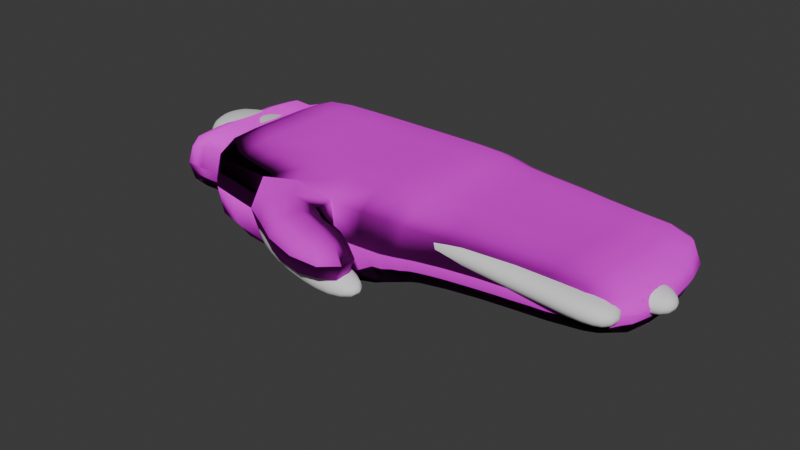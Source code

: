 # Source: hand.blend  (saved by Blender 4.4.32; exported with 4.5.12 LTS)
import bpy
from mathutils import Matrix  # noqa: F401  (used for matrix-valued properties, if any)

bpy.ops.wm.read_factory_settings(use_empty=True)
scene = bpy.context.scene
scene.name = 'Scene'

# ---- collections
col_collection = bpy.data.collections.new('Collection'); scene.collection.children.link(col_collection)

# ---- images (referenced by path relative to the original .blend; pixels are not part of the script)
import os
ASSET_DIR = os.environ.get("B2B_ASSET_DIR", "")  # directory of the original .blend (textures are referenced by path, not embedded)
HERE = os.path.dirname(os.path.abspath(__file__))  # packed textures are extracted next to this script under _unpacked/

def load_image(name, relpath, width, height, colorspace="sRGB"):
    """Load a texture the original file referenced (path relative to the .blend, or extracted next to this script)."""
    p = next((c for c in (os.path.join(HERE, relpath), os.path.join(ASSET_DIR, relpath)) if relpath and os.path.exists(c)), "")
    if p:
        img = bpy.data.images.load(p, check_existing=True)
        img.name = name
    else:  # same state as the original file: an image datablock whose file is absent (Cycles renders it pink)
        img = bpy.data.images.new(name, width, height)
        img.source = "FILE"
        img.filepath = "//" + (relpath or name)
    img.colorspace_settings.name = colorspace
    return img
img_test = load_image('Test', 'hand.png', 1024, 1024, 'sRGB')
img_hand_normal_png = load_image('hand_normal.png', 'hand_normal.png', 1024, 1024, 'sRGB')

# ---- materials (node trees are filled in below, after node groups)
mat_material = bpy.data.materials.new('Material')
mat_material_001 = bpy.data.materials.new('Material.001')

# ---- material node trees
mat_material.use_nodes = True; mat_material.node_tree.nodes.clear()
_N = mat_material.node_tree.nodes; _L = mat_material.node_tree.links
n0 = _N.new('ShaderNodeBsdfPrincipled'); n0.name = 'Principled BSDF'; n0.location = (10, 300)
n0.inputs[2].default_value = 0.9
n0.inputs[13].default_value = 0.05
n1 = _N.new('ShaderNodeOutputMaterial'); n1.name = 'Material Output'; n1.location = (300, 300)
n2 = _N.new('ShaderNodeTexImage'); n2.name = 'Image Texture'; n2.location = (-280, 275)
n2.image = img_test
n3 = _N.new('ShaderNodeTexImage'); n3.name = 'Image Texture.001'; n3.location = (-568, -45)
n3.image = img_hand_normal_png
n4 = _N.new('ShaderNodeNormalMap'); n4.name = 'Normal Map'; n4.location = (-202, -35)
_L.new(n0.outputs[0], n1.inputs[0])
_L.new(n2.outputs[0], n0.inputs[0])
_L.new(n3.outputs[0], n4.inputs[1])
_L.new(n4.outputs[0], n0.inputs[5])
n1.is_active_output = True
mat_material_001.use_nodes = True; mat_material_001.node_tree.nodes.clear()
_N = mat_material_001.node_tree.nodes; _L = mat_material_001.node_tree.links
n0 = _N.new('ShaderNodeBsdfPrincipled'); n0.name = 'Principled BSDF'; n0.location = (-5, 314)
n0.inputs[2].default_value = 0.6
n1 = _N.new('ShaderNodeOutputMaterial'); n1.name = 'Material Output'; n1.location = (285, 314)
n2 = _N.new('ShaderNodeTexImage'); n2.name = 'Image Texture'; n2.location = (-295, 289)
n2.image = img_test
n3 = _N.new('ShaderNodeTexImage'); n3.name = 'Image Texture.001'; n3.location = (-673, 91)
n3.image = img_hand_normal_png
n4 = _N.new('ShaderNodeNormalMap'); n4.name = 'Normal Map'; n4.location = (-397, -77)
n4.inputs[0].default_value = 0.8
_L.new(n0.outputs[0], n1.inputs[0])
_L.new(n2.outputs[0], n0.inputs[0])
_L.new(n3.outputs[0], n4.inputs[1])
_L.new(n4.outputs[0], n0.inputs[5])
n1.is_active_output = True

# ---- world
world_world = bpy.data.worlds.new('World'); scene.world = world_world
world_world.use_nodes = True; world_world.node_tree.nodes.clear()
_N = world_world.node_tree.nodes; _L = world_world.node_tree.links
n0 = _N.new('ShaderNodeOutputWorld'); n0.name = 'World Output'; n0.location = (300, 300)
n1 = _N.new('ShaderNodeBackground'); n1.name = 'Background'; n1.location = (10, 300)
n1.inputs[0].default_value = (0.05088, 0.05088, 0.05088, 1.0)
_L.new(n1.outputs[0], n0.inputs[0])
n0.is_active_output = True
world_world.color = (0.05088, 0.05088, 0.05088)
world_world.sun_shadow_jitter_overblur = 0.0

# ---- meshes
me_cube = bpy.data.meshes.new('Cube')
me_cube.from_pydata([(-1.0, -0.5913, -0.8182), (-1.0, -0.5913, 0.8182), (-1.0, 0.6187, -0.8439), (-1.0, 0.6187, 0.8439), (1.0, -1.0, -0.8441), (0.5221, -1.0, 0.8684), (1.035, 0.9294, -0.8441), (0.3433, 1.0, 0.8684), (0.3333, 1.0, -1.0), (-0.3333, 0.8588, -1.0), (-0.3333, 0.8588, 1.0), (-0.09109, 0.8358, 1.024), (-0.4216, -0.8764, -1.0), (0.3333, -1.0, -1.0), (0.156, -1.0, 1.18), (-0.477, -1.0, 1.329), (-1.0, -0.6627, 0.0), (-1.0, 0.6668, 0.0), (1.035, 0.9294, 0.0), (1.0, -1.0, 0.0), (0.0993, -1.0, -0.5013), (-0.4565, -1.0, -0.4512), (-0.3333, 0.8588, 0.0), (0.3333, 1.0, 0.0), (-1.0, 0.3152, -0.9219), (-1.0, 0.008803, -1.0), (-1.0, -0.2976, -0.9219), (-1.0, -0.2976, 0.9219), (-1.0, 0.008803, 1.0), (-1.0, 0.3152, 0.9219), (1.0, -0.4898, -0.8441), (1.0, 0.01017, -0.8441), (1.0, 0.5102, -0.8441), (0.3433, 0.5102, 0.8684), (0.3433, 0.01017, 0.8684), (0.413, -0.4815, 0.7905), (-0.01516, 0.433, 1.192), (0.06817, -0.00704, 1.122), (0.1249, -0.478, 1.069), (-0.3333, 0.5102, 1.0), (-0.3333, 0.01017, 1.0), (-0.3333, -0.4898, 1.0), (-0.3333, 0.5102, -1.0), (-0.3333, 0.01017, -1.0), (-0.3333, -0.4898, -1.0), (0.3333, 0.5102, -1.246), (0.3333, 0.01017, -1.246), (0.3333, -0.4898, -1.246), (1.0, 0.5102, 0.0), (1.0, 0.01017, 0.0), (1.0, -0.4898, 0.0), (-1.0, -0.3236, 0.0), (1.126, -0.471, -0.8122), (-1.0, 0.3412, 0.0), (1.133, -0.9684, -0.05231), (1.133, -0.9684, -0.7918), (1.133, -0.5214, -0.05231), (1.133, -0.5214, -0.7918), (0.3333, -1.177, 1.0), (-0.3333, -1.177, 1.161), (0.3333, -1.177, -0.3621), (-0.3333, -1.177, -0.1606), (0.3877, -1.225, 1.0), (0.02513, -1.526, 1.0), (0.3877, -1.225, -0.2231), (0.02513, -1.526, 0.0), (1.003, -1.429, 0.8184), (0.796, -1.834, 0.8421), (0.9972, -1.429, 0.06875), (0.8078, -1.834, 0.1579), (-1.473, 0.303, -0.6563), (-1.473, 0.008803, -0.8885), (-1.473, -0.2854, -0.6563), (-1.473, -0.2854, 0.6563), (-1.473, 0.008803, 0.8885), (-1.473, 0.303, 0.6563), (-1.473, -0.3895, 0.0), (-1.473, 0.008803, 0.0), (-1.473, 0.4071, 0.0), (1.126, -0.008695, -0.8122), (1.126, -0.008695, -0.03184), (1.126, -0.471, -0.03184), (1.08, 0.01327, -0.8388), (1.08, 0.5071, -0.8388), (1.08, 0.5071, -0.005233), (1.08, 0.01327, -0.005233), (1.096, 0.9063, -0.03598), (1.096, 0.9063, -0.8081), (1.064, 0.5228, -0.8081), (1.064, 0.5228, -0.03598), (1.565, -0.9769, 0.05873), (1.565, -0.9769, -0.6807), (1.565, -0.5299, 0.05873), (1.565, -0.5299, -0.6807), (1.632, -0.4795, -0.7012), (1.632, -0.01719, -0.7012), (1.632, -0.01719, 0.0792), (1.632, -0.4795, 0.0792), (1.545, 0.004771, -0.7278), (1.545, 0.4986, -0.7278), (1.545, 0.4986, 0.1058), (1.545, 0.004771, 0.1058), (1.414, 0.8978, 0.07506), (1.414, 0.8978, -0.697), (1.391, 0.5143, -0.697), (1.391, 0.5143, 0.07506), (1.987, -0.9853, 0.1682), (1.987, -0.9853, -0.5713), (1.987, -0.5383, 0.1682), (1.987, -0.5383, -0.5713), (2.13, -0.4878, -0.5917), (2.13, -0.02556, -0.5917), (2.13, -0.02556, 0.1886), (2.13, -0.4878, 0.1886), (1.956, -0.003603, -0.6183), (1.956, 0.4902, -0.6183), (1.956, 0.4902, 0.2153), (1.956, -0.003603, 0.2153), (1.77, 0.8894, 0.1845), (1.77, 0.8894, -0.5876), (1.747, 0.5059, -0.5876), (1.747, 0.5059, 0.1845), (2.39, -0.9928, 0.2672), (2.39, -0.9928, -0.4723), (2.39, -0.5459, 0.2672), (2.39, -0.5459, -0.4723), (2.58, -0.4954, -0.4928), (2.58, -0.03314, -0.4928), (2.58, -0.03314, 0.2876), (2.58, -0.4954, 0.2876), (2.45, -0.01117, -0.5194), (2.45, 0.4826, -0.5194), (2.45, 0.4826, 0.3142), (2.45, -0.01117, 0.3142), (2.152, 0.8818, 0.2835), (2.152, 0.8818, -0.4886), (2.119, 0.4983, -0.4886), (2.119, 0.4983, 0.2835)], [], [(53, 29, 3, 17), (23, 11, 7, 18), (50, 35, 5, 19), (21, 15, 1, 16), (47, 30, 4, 13), (41, 27, 1, 15), (35, 38, 14, 5), (38, 41, 15, 14), (26, 44, 12, 0), (44, 47, 13, 12), (19, 5, 14, 20), (20, 14, 58, 60), (17, 3, 10, 22), (22, 10, 11, 23), (9, 22, 23, 8), (2, 17, 22, 9), (13, 20, 21, 12), (4, 19, 20, 13), (12, 21, 16, 0), (50, 19, 54, 56), (8, 23, 18, 6), (24, 53, 17, 2), (0, 16, 51, 26), (29, 53, 78, 75), (26, 51, 76, 72), (6, 18, 86, 87), (48, 49, 85, 84), (31, 49, 80, 79), (9, 8, 45, 42), (42, 45, 46, 43), (43, 46, 47, 44), (2, 9, 42, 24), (24, 42, 43, 25), (25, 43, 44, 26), (11, 10, 39, 36), (36, 39, 40, 37), (37, 40, 41, 38), (7, 11, 36, 33), (55, 57, 93, 91), (34, 37, 38, 35), (10, 3, 29, 39), (39, 29, 28, 40), (40, 28, 27, 41), (8, 6, 32, 45), (45, 32, 31, 46), (46, 31, 30, 47), (18, 7, 33, 48), (48, 33, 34, 49), (49, 34, 35, 50), (16, 1, 27, 51), (53, 24, 70, 78), (24, 25, 71, 70), (4, 30, 57, 55), (30, 50, 56, 57), (19, 4, 55, 54), (61, 60, 64, 65), (14, 15, 59, 58), (15, 21, 61, 59), (21, 20, 60, 61), (65, 64, 68, 69), (60, 58, 62, 64), (59, 61, 65, 63), (58, 59, 63, 62), (68, 66, 67, 69), (64, 62, 66, 68), (63, 65, 69, 67), (62, 63, 67, 66), (72, 76, 77, 71), (71, 77, 78, 70), (76, 73, 74, 77), (77, 74, 75, 78), (27, 28, 74, 73), (51, 27, 73, 76), (25, 26, 72, 71), (28, 29, 75, 74), (56, 54, 90, 92), (49, 50, 81, 80), (50, 30, 52, 81), (30, 31, 79, 52), (49, 31, 82, 85), (31, 32, 83, 82), (32, 48, 84, 83), (89, 88, 104, 105), (18, 48, 89, 86), (48, 32, 88, 89), (32, 6, 87, 88), (97, 94, 110, 113), (102, 105, 121, 118), (95, 96, 112, 111), (104, 103, 119, 120), (57, 56, 92, 93), (52, 79, 95, 94), (82, 83, 99, 98), (80, 81, 97, 96), (87, 86, 102, 103), (84, 85, 101, 100), (79, 80, 96, 95), (88, 87, 103, 104), (83, 84, 100, 99), (81, 52, 94, 97), (86, 89, 105, 102), (85, 82, 98, 101), (54, 55, 91, 90), (110, 111, 127, 126), (117, 114, 130, 133), (109, 108, 124, 125), (115, 116, 132, 131), (90, 91, 107, 106), (105, 104, 120, 121), (98, 99, 115, 114), (92, 90, 106, 108), (100, 101, 117, 116), (91, 93, 109, 107), (99, 100, 116, 115), (93, 92, 108, 109), (101, 98, 114, 117), (94, 95, 111, 110), (103, 102, 118, 119), (96, 97, 113, 112), (34, 33, 36, 37), (125, 124, 122, 123), (127, 128, 129, 126), (131, 132, 133, 130), (135, 134, 137, 136), (119, 118, 134, 135), (112, 113, 129, 128), (120, 119, 135, 136), (111, 112, 128, 127), (118, 121, 137, 134), (113, 110, 126, 129), (106, 107, 123, 122), (121, 120, 136, 137), (114, 115, 131, 130), (108, 106, 122, 124), (116, 117, 133, 132), (107, 109, 125, 123)])
me_cube.polygons.foreach_set('use_smooth', [True] * 136)
_uv = me_cube.uv_layers.new(name='UVMap')
_uv.uv.foreach_set('vector', [0.5, 0.1888, 0.625, 0.1888, 0.625, 0.25, 0.5, 0.25, 0.5, 0.4167, 0.625, 0.4167, 0.625, 0.5, 0.5, 0.5, 0.5, 0.6862, 0.625, 0.6862, 0.625, 0.75, 0.5, 0.75, 0.5, 0.9167, 0.625, 0.9167, 0.625, 1.0, 0.5, 1.0, 0.2917, 0.6862, 0.375, 0.6862, 0.375, 0.75, 0.2917, 0.75, 0.7917, 0.6862, 0.875, 0.6862, 0.875, 0.75, 0.7917, 0.75, 0.625, 0.6862, 0.7083, 0.6862, 0.7083, 0.75, 0.625, 0.75, 0.7083, 0.6862, 0.7917, 0.6862, 0.7917, 0.75, 0.7083, 0.75, 0.125, 0.6862, 0.2083, 0.6862, 0.2083, 0.75, 0.125, 0.75, 0.2083, 0.6862, 0.2917, 0.6862, 0.2917, 0.75, 0.2083, 0.75, 0.5, 0.75, 0.625, 0.75, 0.625, 0.8333, 0.5, 0.8333, 0.5, 0.8333, 0.625, 0.8333, 0.625, 0.8333, 0.5, 0.8333, 0.5, 0.25, 0.625, 0.25, 0.625, 0.3333, 0.5, 0.3333, 0.5, 0.3333, 0.625, 0.3333, 0.625, 0.4167, 0.5, 0.4167, 0.375, 0.3333, 0.5, 0.3333, 0.5, 0.4167, 0.375, 0.4167, 0.375, 0.25, 0.5, 0.25, 0.5, 0.3333, 0.375, 0.3333, 0.375, 0.8333, 0.5, 0.8333, 0.5, 0.9167, 0.375, 0.9167, 0.375, 0.75, 0.5, 0.75, 0.5, 0.8333, 0.375, 0.8333, 0.375, 0.9167, 0.5, 0.9167, 0.5, 1.0, 0.375, 1.0, 0.5, 0.6862, 0.5, 0.75, 0.5, 0.75, 0.5, 0.6862, 0.375, 0.4167, 0.5, 0.4167, 0.5, 0.5, 0.375, 0.5, 0.375, 0.1888, 0.5, 0.1888, 0.5, 0.25, 0.375, 0.25, 0.375, 0.0, 0.5, 0.0, 0.5, 0.06377, 0.375, 0.06377, 0.625, 0.1888, 0.5, 0.1888, 0.5, 0.1888, 0.625, 0.1888, 0.375, 0.06377, 0.5, 0.06377, 0.5, 0.06377, 0.375, 0.06377, 0.375, 0.5, 0.5, 0.5, 0.5, 0.5, 0.375, 0.5, 0.5, 0.5612, 0.5, 0.6237, 0.5, 0.6237, 0.5, 0.5612, 0.375, 0.6237, 0.5, 0.6237, 0.5, 0.6237, 0.375, 0.6237, 0.2083, 0.5, 0.2917, 0.5, 0.2917, 0.5612, 0.2083, 0.5612, 0.2083, 0.5612, 0.2917, 0.5612, 0.2917, 0.6237, 0.2083, 0.6237, 0.2083, 0.6237, 0.2917, 0.6237, 0.2917, 0.6862, 0.2083, 0.6862, 0.125, 0.5, 0.2083, 0.5, 0.2083, 0.5612, 0.125, 0.5612, 0.125, 0.5612, 0.2083, 0.5612, 0.2083, 0.6237, 0.125, 0.6237, 0.125, 0.6237, 0.2083, 0.6237, 0.2083, 0.6862, 0.125, 0.6862, 0.7083, 0.5, 0.7917, 0.5, 0.7917, 0.5612, 0.7083, 0.5612, 0.7083, 0.5612, 0.7917, 0.5612, 0.7917, 0.6237, 0.7083, 0.6237, 0.7083, 0.6237, 0.7917, 0.6237, 0.7917, 0.6862, 0.7083, 0.6862, 0.625, 0.5, 0.7083, 0.5, 0.7083, 0.5612, 0.625, 0.5612, 0.375, 0.75, 0.375, 0.6862, 0.375, 0.6862, 0.375, 0.75, 0.625, 0.6237, 0.7083, 0.6237, 0.7083, 0.6862, 0.625, 0.6862, 0.7917, 0.5, 0.875, 0.5, 0.875, 0.5612, 0.7917, 0.5612, 0.7917, 0.5612, 0.875, 0.5612, 0.875, 0.6237, 0.7917, 0.6237, 0.7917, 0.6237, 0.875, 0.6237, 0.875, 0.6862, 0.7917, 0.6862, 0.2917, 0.5, 0.375, 0.5, 0.375, 0.5612, 0.2917, 0.5612, 0.2917, 0.5612, 0.375, 0.5612, 0.375, 0.6237, 0.2917, 0.6237, 0.2917, 0.6237, 0.375, 0.6237, 0.375, 0.6862, 0.2917, 0.6862, 0.5, 0.5, 0.625, 0.5, 0.625, 0.5612, 0.5, 0.5612, 0.5, 0.5612, 0.625, 0.5612, 0.625, 0.6237, 0.5, 0.6237, 0.5, 0.6237, 0.625, 0.6237, 0.625, 0.6862, 0.5, 0.6862, 0.5, 0.0, 0.625, 0.0, 0.625, 0.06377, 0.5, 0.06377, 0.5, 0.1888, 0.375, 0.1888, 0.375, 0.1888, 0.5, 0.1888, 0.125, 0.5612, 0.125, 0.6237, 0.125, 0.6237, 0.125, 0.5612, 0.375, 0.75, 0.375, 0.6862, 0.375, 0.6862, 0.375, 0.75, 0.375, 0.6862, 0.5, 0.6862, 0.5, 0.6862, 0.375, 0.6862, 0.5, 0.75, 0.375, 0.75, 0.375, 0.75, 0.5, 0.75, 0.5, 0.9167, 0.5, 0.8333, 0.5, 0.8333, 0.5, 0.9167, 0.7083, 0.75, 0.7917, 0.75, 0.7917, 0.75, 0.7083, 0.75, 0.625, 0.9167, 0.5, 0.9167, 0.5, 0.9167, 0.625, 0.9167, 0.5, 0.9167, 0.5, 0.8333, 0.5, 0.8333, 0.5, 0.9167, 0.5, 0.9167, 0.5, 0.8333, 0.5, 0.8333, 0.5, 0.9167, 0.5, 0.8333, 0.625, 0.8333, 0.625, 0.8333, 0.5, 0.8333, 0.625, 0.9167, 0.5, 0.9167, 0.5, 0.9167, 0.625, 0.9167, 0.7083, 0.75, 0.7917, 0.75, 0.7917, 0.75, 0.7083, 0.75, 0.5, 0.8333, 0.625, 0.8333, 0.625, 0.9167, 0.5, 0.9167, 0.5, 0.8333, 0.625, 0.8333, 0.625, 0.8333, 0.5, 0.8333, 0.625, 0.9167, 0.5, 0.9167, 0.5, 0.9167, 0.625, 0.9167, 0.7083, 0.75, 0.7917, 0.75, 0.7917, 0.75, 0.7083, 0.75, 0.375, 0.06377, 0.5, 0.06377, 0.5, 0.1263, 0.375, 0.1263, 0.375, 0.1263, 0.5, 0.1263, 0.5, 0.1888, 0.375, 0.1888, 0.5, 0.06377, 0.625, 0.06377, 0.625, 0.1263, 0.5, 0.1263, 0.5, 0.1263, 0.625, 0.1263, 0.625, 0.1888, 0.5, 0.1888, 0.875, 0.6862, 0.875, 0.6237, 0.875, 0.6237, 0.875, 0.6862, 0.5, 0.06377, 0.625, 0.06377, 0.625, 0.06377, 0.5, 0.06377, 0.125, 0.6237, 0.125, 0.6862, 0.125, 0.6862, 0.125, 0.6237, 0.875, 0.6237, 0.875, 0.5612, 0.875, 0.5612, 0.875, 0.6237, 0.5, 0.6862, 0.5, 0.75, 0.5, 0.75, 0.5, 0.6862, 0.5, 0.6237, 0.5, 0.6862, 0.5, 0.6862, 0.5, 0.6237, 0.5, 0.6862, 0.375, 0.6862, 0.375, 0.6862, 0.5, 0.6862, 0.375, 0.6862, 0.375, 0.6237, 0.375, 0.6237, 0.375, 0.6862, 0.5, 0.6237, 0.375, 0.6237, 0.375, 0.6237, 0.5, 0.6237, 0.375, 0.6237, 0.375, 0.5612, 0.375, 0.5612, 0.375, 0.6237, 0.375, 0.5612, 0.5, 0.5612, 0.5, 0.5612, 0.375, 0.5612, 0.5, 0.5612, 0.375, 0.5612, 0.375, 0.5612, 0.5, 0.5612, 0.5, 0.5, 0.5, 0.5612, 0.5, 0.5612, 0.5, 0.5, 0.5, 0.5612, 0.375, 0.5612, 0.375, 0.5612, 0.5, 0.5612, 0.375, 0.5612, 0.375, 0.5, 0.375, 0.5, 0.375, 0.5612, 0.5, 0.6862, 0.375, 0.6862, 0.375, 0.6862, 0.5, 0.6862, 0.5, 0.5, 0.5, 0.5612, 0.5, 0.5612, 0.5, 0.5, 0.375, 0.6237, 0.5, 0.6237, 0.5, 0.6237, 0.375, 0.6237, 0.375, 0.5612, 0.375, 0.5, 0.375, 0.5, 0.375, 0.5612, 0.375, 0.6862, 0.5, 0.6862, 0.5, 0.6862, 0.375, 0.6862, 0.375, 0.6862, 0.375, 0.6237, 0.375, 0.6237, 0.375, 0.6862, 0.375, 0.6237, 0.375, 0.5612, 0.375, 0.5612, 0.375, 0.6237, 0.5, 0.6237, 0.5, 0.6862, 0.5, 0.6862, 0.5, 0.6237, 0.375, 0.5, 0.5, 0.5, 0.5, 0.5, 0.375, 0.5, 0.5, 0.5612, 0.5, 0.6237, 0.5, 0.6237, 0.5, 0.5612, 0.375, 0.6237, 0.5, 0.6237, 0.5, 0.6237, 0.375, 0.6237, 0.375, 0.5612, 0.375, 0.5, 0.375, 0.5, 0.375, 0.5612, 0.375, 0.5612, 0.5, 0.5612, 0.5, 0.5612, 0.375, 0.5612, 0.5, 0.6862, 0.375, 0.6862, 0.375, 0.6862, 0.5, 0.6862, 0.5, 0.5, 0.5, 0.5612, 0.5, 0.5612, 0.5, 0.5, 0.5, 0.6237, 0.375, 0.6237, 0.375, 0.6237, 0.5, 0.6237, 0.5, 0.75, 0.375, 0.75, 0.375, 0.75, 0.5, 0.75, 0.375, 0.6862, 0.375, 0.6237, 0.375, 0.6237, 0.375, 0.6862, 0.5, 0.6237, 0.375, 0.6237, 0.375, 0.6237, 0.5, 0.6237, 0.375, 0.6862, 0.5, 0.6862, 0.5, 0.6862, 0.375, 0.6862, 0.375, 0.5612, 0.5, 0.5612, 0.5, 0.5612, 0.375, 0.5612, 0.5, 0.75, 0.375, 0.75, 0.375, 0.75, 0.5, 0.75, 0.5, 0.5612, 0.375, 0.5612, 0.375, 0.5612, 0.5, 0.5612, 0.375, 0.6237, 0.375, 0.5612, 0.375, 0.5612, 0.375, 0.6237, 0.5, 0.6862, 0.5, 0.75, 0.5, 0.75, 0.5, 0.6862, 0.5, 0.5612, 0.5, 0.6237, 0.5, 0.6237, 0.5, 0.5612, 0.375, 0.75, 0.375, 0.6862, 0.375, 0.6862, 0.375, 0.75, 0.375, 0.5612, 0.5, 0.5612, 0.5, 0.5612, 0.375, 0.5612, 0.375, 0.6862, 0.5, 0.6862, 0.5, 0.6862, 0.375, 0.6862, 0.5, 0.6237, 0.375, 0.6237, 0.375, 0.6237, 0.5, 0.6237, 0.375, 0.6862, 0.375, 0.6237, 0.375, 0.6237, 0.375, 0.6862, 0.375, 0.5, 0.5, 0.5, 0.5, 0.5, 0.375, 0.5, 0.5, 0.6237, 0.5, 0.6862, 0.5, 0.6862, 0.5, 0.6237, 0.625, 0.6237, 0.625, 0.5612, 0.7083, 0.5612, 0.7083, 0.6237, 0.375, 0.6862, 0.5, 0.6862, 0.5, 0.75, 0.375, 0.75, 0.375, 0.6237, 0.5, 0.6237, 0.5, 0.6862, 0.375, 0.6862, 0.375, 0.5612, 0.5, 0.5612, 0.5, 0.6237, 0.375, 0.6237, 0.375, 0.5, 0.5, 0.5, 0.5, 0.5612, 0.375, 0.5612, 0.375, 0.5, 0.5, 0.5, 0.5, 0.5, 0.375, 0.5, 0.5, 0.6237, 0.5, 0.6862, 0.5, 0.6862, 0.5, 0.6237, 0.375, 0.5612, 0.375, 0.5, 0.375, 0.5, 0.375, 0.5612, 0.375, 0.6237, 0.5, 0.6237, 0.5, 0.6237, 0.375, 0.6237, 0.5, 0.5, 0.5, 0.5612, 0.5, 0.5612, 0.5, 0.5, 0.5, 0.6862, 0.375, 0.6862, 0.375, 0.6862, 0.5, 0.6862, 0.5, 0.75, 0.375, 0.75, 0.375, 0.75, 0.5, 0.75, 0.5, 0.5612, 0.375, 0.5612, 0.375, 0.5612, 0.5, 0.5612, 0.375, 0.6237, 0.375, 0.5612, 0.375, 0.5612, 0.375, 0.6237, 0.5, 0.6862, 0.5, 0.75, 0.5, 0.75, 0.5, 0.6862, 0.5, 0.5612, 0.5, 0.6237, 0.5, 0.6237, 0.5, 0.5612, 0.375, 0.75, 0.375, 0.6862, 0.375, 0.6862, 0.375, 0.75])
me_cube.update()
me_cube_001 = bpy.data.meshes.new('Cube.001')
me_cube_001.from_pydata([(-0.6796, -0.6766, -1.177), (-1.091, -0.6943, 0.513), (-0.6796, 0.6794, -1.177), (-1.091, 0.6969, 0.513), (1.194, -0.8144, -0.5688), (1.194, -0.8144, 0.5894), (1.194, 0.8176, -0.5688), (1.194, 0.8176, 0.5894), (0.1953, 0.8114, -1.173), (-0.2791, 0.8114, -1.173), (-0.3383, 0.8903, 0.6667), (0.3284, 0.8903, 0.6667), (-0.2791, -0.8114, -1.173), (0.1953, -0.8114, -1.173), (0.4212, -0.9408, 0.7615), (-0.2772, -0.9723, 0.7615), (-0.8226, 0.2949, -1.173), (-0.8226, -0.2806, -1.173), (-1.091, -0.2945, 0.7798), (-1.091, 0.309, 0.7798), (1.194, -0.3108, -0.8688), (1.194, 0.3252, -0.8688), (1.194, 0.3252, 0.873), (1.194, -0.3108, 0.873), (0.3284, 0.3405, 1.0), (0.3394, -0.3262, 1.0), (-0.3383, 0.3405, 1.0), (-0.3355, -0.3262, 1.0), (0.9068, 0.8782, 0.6501), (0.5616, 0.6794, -1.177), (0.696, 0.2949, -1.173), (0.9095, -0.3237, 0.9751), (0.9205, -0.8753, 0.6501), (0.5616, -0.6766, -1.177), (0.696, -0.2806, -1.173), (0.9068, 0.3381, 0.9751), (1.712, 0.306, 0.8213), (1.712, 0.306, -0.8048), (1.712, -0.2919, 0.8213), (1.712, -0.2919, -0.8048), (1.698, 0.7469, 0.5771), (1.698, 0.7469, -0.4946), (1.698, -0.7437, 0.5771), (1.698, -0.7437, -0.4946), (2.306, 0.2857, 0.7637), (2.306, 0.2857, -0.7301), (2.306, -0.2719, 0.7637), (2.306, -0.2719, -0.7301), (2.239, 0.6927, 0.5214), (2.239, 0.6927, -0.4714), (2.239, -0.6893, 0.5214), (2.239, -0.6893, -0.4714), (2.815, 0.2745, 0.5491), (2.815, 0.2745, -0.402), (2.815, -0.2609, 0.5491), (2.815, -0.2609, -0.402), (2.694, 0.631, 0.4243), (2.694, 0.631, -0.2919), (2.694, -0.6262, 0.4243), (2.694, -0.6262, -0.2919), (0.2693, -1.401, -0.3189), (0.565, -1.169, -0.3189), (0.565, -1.169, 0.6689), (0.2693, -1.401, 0.6689), (0.7831, -1.539, -0.08514), (0.8976, -1.304, -0.08514), (0.8976, -1.304, 0.5442), (0.7831, -1.539, 0.5442), (-1.091, -0.2945, -0.7797), (-1.091, -0.6943, -0.5129), (-0.3284, 0.9686, -0.6956), (-1.091, 0.6969, -0.5129), (0.9682, 0.3305, -1.004), (0.8937, 0.887, -0.7693), (0.4052, -0.9992, -0.7336), (0.9036, -0.8849, -0.7693), (0.3062, 0.9686, -0.6956), (-0.2701, -1.031, -0.7336), (-1.091, 0.309, -0.7797), (0.9682, -0.3162, -1.004), (-0.3206, -0.2947, -1.407), (-0.2874, -0.7303, -1.295), (0.2317, -0.2947, -1.407), (0.2026, -0.7303, -1.295), (-0.2874, 0.7332, -1.295), (-0.3206, 0.3091, -1.407), (0.2026, 0.7332, -1.295), (0.2317, 0.3091, -1.407), (-0.7421, 0.2977, -1.295), (-0.7421, -0.2834, -1.295), (0.6231, 0.2977, -1.295), (0.6231, -0.2834, -1.295), (-0.6489, -0.6473, -1.268), (-0.6489, 0.6516, -1.268), (0.5349, 0.6516, -1.268), (0.5349, -0.6473, -1.268), (-0.9704, -0.3097, -0.9757), (-0.8955, -0.8617, -0.7557), (-0.8899, -0.8431, 0.6312), (-0.8899, 0.3316, 0.9468), (-0.8899, 0.846, 0.6312), (-0.8955, 0.8638, -0.7557), (-0.9704, 0.324, -0.9757), (-0.8899, -0.3173, 0.9468), (-1.453, -0.3362, 0.5915), (-1.453, -0.3362, -0.5909), (-1.453, 0.3518, 0.5915), (-1.453, 0.3518, -0.5909), (-1.408, -0.712, -0.4156), (-1.408, -0.712, 0.4158), (-1.408, 0.7155, 0.4158), (-1.408, 0.7155, -0.4156), (-0.9585, -0.6054, -0.9539), (-0.8907, -0.9252, -0.01339), (-0.8899, 0.6305, 0.9073), (-0.8907, 0.9258, -0.01339), (-0.6349, 0.9533, -0.7029), (0.6522, 0.8888, 0.6646), (0.9056, 0.9619, -0.01275), (0.9563, 0.6322, -0.9804), (0.915, -0.6412, 0.9345), (0.921, -0.9612, -0.01275), (0.6613, -0.9585, -0.7088), (-0.6515, -0.8912, 0.6728), (0.6152, 0.9559, -0.7041), (-0.01118, 0.9707, -0.6954), (-0.6557, 0.8848, 0.6622), (-0.00568, 0.8903, 0.6667), (-0.631, -0.9598, -0.7077), (0.08031, -1.022, -0.9044), (0.6981, -0.8912, 0.6752), (0.08544, -0.9433, 0.9409), (0.3657, -0.6544, 0.9749), (-0.3254, -0.657, 0.9749), (0.557, -0.6716, -1.23), (0.1962, -0.8013, -1.233), (0.5207, -1.01, 0.02963), (-0.3492, -1.067, 0.02963), (-0.337, 0.9824, -0.003614), (0.3256, 0.9824, -0.003614), (-0.9585, 0.6139, -0.9539), (-0.9725, 0.008225, -0.9755), (-0.8899, -0.6219, 0.9073), (-0.8899, 0.008225, 0.9468), (0.9572, -0.6236, -0.9804), (0.9703, 0.008227, -1.004), (0.9068, 0.6498, 0.9345), (0.9071, 0.008227, 0.9751), (0.3284, 0.6571, 0.9583), (0.3298, 0.008225, 1.0), (-0.3383, 0.6571, 0.9583), (-0.3379, 0.008225, 1.0), (-0.2801, -0.8013, -1.233), (-0.6744, -0.6716, -1.23), (-0.8125, -0.281, -1.233), (-0.8125, 0.2953, -1.233), (-0.6744, 0.6747, -1.23), (-0.2801, 0.8016, -1.233), (0.6868, 0.2953, -1.233), (0.6868, -0.281, -1.233), (-0.00568, 0.3405, 1.0), (0.002238, -0.3262, 1.0), (0.6522, 0.3402, 0.9969), (0.6601, -0.3259, 0.9969), (-0.6557, 0.3394, 0.9933), (-0.6554, -0.3251, 0.9933), (0.1962, 0.8016, -1.233), (0.557, 0.6747, -1.23), (1.423, 0.3161, 0.8438), (1.423, -0.3018, 0.8438), (-1.266, 0.7066, -0.5029), (-1.272, 0.3271, -0.7848), (1.194, 0.8892, 0.01186), (1.194, 0.6129, -0.8272), (1.194, -0.6041, 0.8396), (1.194, -0.888, 0.01186), (1.194, -0.6041, -0.8272), (1.194, 0.008215, -0.8709), (1.194, 0.6129, 0.8396), (1.194, 0.008215, 0.8719), (1.055, 0.8526, 0.6176), (1.056, 0.8537, -0.6278), (1.063, 0.3319, -0.9282), (1.057, -0.8494, 0.6176), (1.055, -0.3185, 0.9251), (1.057, -0.8507, -0.6278), (1.063, -0.3175, -0.9282), (1.055, 0.3328, 0.9251), (1.968, 0.7168, -0.4843), (1.968, 0.7168, 0.5473), (1.696, 0.8095, 0.04745), (1.705, 0.5666, -0.7497), (1.705, -0.5579, 0.7992), (1.696, -0.8083, 0.04745), (1.705, -0.5579, -0.7497), (1.714, 0.008084, -0.8129), (1.705, 0.5666, 0.7992), (1.714, 0.008084, 0.817), (1.423, 0.3161, -0.8319), (1.423, -0.3018, -0.8319), (1.422, -0.778, -0.5245), (1.422, -0.778, 0.5838), (1.422, 0.7812, -0.5245), (1.422, 0.7812, 0.5838), (2.514, 0.6695, 0.5068), (2.597, 0.2786, 0.7385), (2.227, 0.7502, 0.02657), (2.273, 0.5268, -0.6937), (2.273, -0.5182, 0.7355), (2.227, -0.7487, 0.02657), (2.273, -0.5182, -0.6937), (2.319, 0.007846, -0.7322), (2.273, 0.5268, 0.7355), (2.319, 0.007846, 0.7626), (2.008, -0.2814, 0.788), (2.008, 0.2953, 0.788), (2.008, 0.2953, -0.7725), (2.008, -0.2814, -0.7725), (1.968, -0.7136, -0.4843), (1.968, -0.7136, 0.5473), (2.893, 0.2731, 0.08457), (2.893, -0.2596, 0.08457), (2.721, 0.6539, 0.07102), (2.768, 0.5017, -0.3832), (2.768, -0.493, 0.5278), (2.721, -0.6499, 0.07102), (2.768, -0.493, -0.3832), (2.831, 0.007705, -0.402), (2.768, 0.5017, 0.5278), (2.831, 0.007705, 0.5491), (2.597, -0.265, -0.6498), (2.514, -0.6658, -0.4178), (2.514, -0.6658, 0.5068), (2.597, -0.265, 0.7385), (2.514, 0.6695, -0.4178), (2.597, 0.2786, -0.6498), (0.4172, -1.285, -0.5042), (0.4172, -1.285, 0.8541), (0.6204, -1.126, 0.175), (0.2139, -1.444, 0.175), (0.003782, -1.215, 0.682), (0.426, -1.084, 0.682), (0.4247, -1.09, -0.4818), (0.004182, -1.222, -0.4818), (0.8751, -1.429, -0.1478), (0.8751, -1.429, 0.6107), (0.9394, -1.284, 0.2315), (0.8108, -1.575, 0.2315), (0.5724, -1.517, -0.206), (0.5724, -1.517, 0.638), (0.7644, -1.237, 0.638), (0.7644, -1.237, -0.206), (-0.7793, -0.5139, -1.176), (-0.5042, 0.7695, -1.176), (0.6537, 0.5225, -1.176), (0.4033, -0.7691, -1.176), (0.4033, 0.7695, -1.176), (-0.03865, 0.8241, -1.173), (-0.5042, -0.7691, -1.176), (-0.03865, -0.8241, -1.173), (-0.7793, 0.5225, -1.176), (-0.8353, 0.008225, -1.173), (0.6537, -0.5139, -1.176), (0.7087, 0.008225, -1.173), (-0.9076, -0.3013, -1.084), (-0.7848, -0.7791, -1.063), (-0.3074, 0.9018, -1.049), (-0.7848, 0.7819, -1.063), (0.844, 0.3165, -1.087), (0.7244, 0.7841, -1.065), (0.2956, -0.9053, -1.059), (0.7319, -0.7813, -1.065), (0.2591, 0.9018, -1.049), (-0.2952, -0.9079, -1.059), (-0.9076, 0.3156, -1.084), (0.844, -0.3021, -1.087), (-0.304, -0.5542, -1.358), (0.2171, -0.5542, -1.358), (-0.304, 0.5628, -1.358), (-0.3268, 0.008225, -1.424), (0.2171, 0.5628, -1.358), (0.2371, 0.008225, -1.424), (-0.04163, 0.3112, -1.424), (-0.04163, -0.2969, -1.424), (-0.5688, 0.3034, -1.358), (-0.5688, -0.2891, -1.358), (0.4648, 0.3034, -1.358), (0.4648, -0.2891, -1.358), (-0.705, -0.5172, -1.283), (-0.5119, 0.7004, -1.283), (0.587, 0.526, -1.283), (0.411, -0.6973, -1.283), (0.411, 0.7004, -1.283), (-0.03925, 0.7438, -1.299), (-0.5119, -0.6973, -1.283), (-0.03925, -0.7409, -1.299), (-0.705, 0.526, -1.283), (-0.754, 0.008225, -1.299), (0.587, -0.5172, -1.283), (0.6348, 0.008225, -1.299), (-1.091, -0.5379, -0.7419), (-1.091, -0.7475, 3.166e-06), (-1.091, 0.5465, 0.742), (-1.091, 0.7478, 3.174e-06), (-1.091, 0.5465, -0.7419), (-1.091, 0.008404, -0.7819), (-1.091, -0.5379, 0.742), (-1.091, 0.008404, 0.782), (-1.0, -0.7603, -0.5766), (-1.008, -0.3002, -0.8497), (-0.9976, -0.758, 0.5632), (-0.9976, 0.7608, 0.5632), (-0.9976, 0.3155, 0.8461), (-1.0, 0.763, -0.5766), (-1.008, 0.3145, -0.8497), (-0.9976, -0.3012, 0.8461), (-1.39, -0.3457, 0.0003644), (-1.39, 0.3615, 0.0003644), (-1.446, -0.5939, -0.5491), (-1.438, -0.7443, 8.309e-05), (-1.446, 0.6027, 0.5495), (-1.438, 0.7467, 8.309e-05), (-1.446, 0.6027, -0.5491), (-1.453, 0.009122, -0.5975), (-1.446, -0.5939, 0.5495), (-1.453, 0.009122, 0.5982), (-1.266, 0.7066, 0.503), (-1.272, 0.3271, 0.7852), (-1.266, -0.7042, -0.5029), (-1.272, -0.312, -0.7848), (-1.272, -0.312, 0.7852), (-1.266, -0.7042, 0.503), (-1.271, -0.5579, -0.7372), (0.6482, 0.979, -0.00608), (1.421, -0.8468, 0.0341), (-0.654, -0.9844, -0.002304), (0.4037, -0.7602, -1.232), (-0.6538, -0.647, 0.9544), (0.6767, -0.6488, 0.9578), (0.02418, -0.6559, 0.9899), (-0.5045, -0.7602, -1.232), (-0.8251, 0.008225, -1.233), (0.7082, -0.982, -0.002145), (0.2157, -1.146, 0.8906), (-0.6537, 0.9746, -0.00624), (-0.006367, 0.9826, -0.003595), (0.6455, 0.5224, -1.232), (-0.03873, 0.8141, -1.233), (-0.7701, 0.5224, -1.232), (-0.5045, 0.7609, -1.232), (-0.00568, 0.6571, 0.9583), (-0.00469, 0.008225, 1.0), (0.6522, 0.6562, 0.9554), (0.6532, 0.008225, 0.9969), (-0.6557, 0.6537, 0.952), (-0.6557, 0.008225, 0.9933), (0.6995, 0.008225, -1.233), (0.4037, 0.7609, -1.232), (1.424, 0.008168, -0.8378), (1.424, 0.008168, 0.8407), (-1.271, 0.5666, 0.7375), (-1.271, 0.5666, -0.7372), (1.055, 0.9296, -0.001552), (1.061, 0.6327, -0.8914), (1.056, -0.6256, 0.8869), (1.057, -0.9286, -0.001552), (1.061, -0.624, -0.8914), (1.063, 0.008229, -0.9284), (1.055, 0.6343, 0.8869), (1.055, 0.008229, 0.9249), (2.015, 0.007966, -0.7784), (2.015, 0.007966, 0.785), (1.96, 0.7764, 0.03594), (1.423, 0.5897, -0.7818), (1.423, 0.5897, 0.8174), (1.423, -0.5809, -0.7818), (1.423, -0.5809, 0.8174), (1.421, 0.8479, 0.0341), (2.557, -0.5041, 0.7097), (2.557, -0.5041, -0.6203), (2.557, 0.5127, 0.7097), (1.96, -0.7752, 0.03594), (1.988, 0.545, -0.7248), (1.988, 0.545, 0.764), (1.988, -0.5364, -0.7248), (1.988, -0.5364, 0.764), (2.841, -0.493, 0.08287), (2.841, 0.5017, 0.08287), (2.908, 0.007688, 0.08457), (2.503, 0.7232, 0.04513), (2.612, 0.007757, 0.7384), (2.612, 0.007757, -0.65), (2.503, -0.7213, 0.04513), (2.557, 0.5127, -0.6203), (0.5409, -1.571, 0.2162), (0.2151, -1.156, -0.6905), (0.5029, -1.066, 0.1013), (-0.07153, -1.248, 0.1013), (0.948, -1.446, 0.2356), (0.6718, -1.378, 0.796), (0.8027, -1.185, 0.2162), (0.6718, -1.378, -0.3636), (-0.8795, -0.5765, -1.081), (-0.5779, 0.8738, -1.052), (0.8164, 0.5873, -1.084), (0.5465, -0.8746, -1.053), (0.5229, 0.8743, -1.052), (-0.02285, 0.9084, -1.048), (-0.5761, -0.8748, -1.053), (0.00611, -0.9146, -1.072), (-0.8795, 0.5851, -1.081), (-0.9142, 0.008225, -1.083), (0.8173, -0.5787, -1.084), (0.8506, 0.008225, -1.087), (0.4385, -0.5364, -1.327), (-0.5411, -0.5364, -1.327), (-0.04044, -0.5606, -1.369), (-0.04044, 0.5691, -1.369), (-0.04207, 0.008225, -1.444), (-0.5411, 0.545, -1.327), (-0.5788, 0.008225, -1.369), (0.4385, 0.545, -1.327), (0.4743, 0.008225, -1.369), (0.6455, -0.5138, -1.232), (-0.7701, -0.5138, -1.232), (-0.03873, -0.8137, -1.233), (-1.006, -0.5702, -0.8164), (-0.9979, -0.8234, -0.003194), (-0.9976, 0.5801, 0.8102), (-0.9979, 0.824, -0.003194), (-1.006, 0.5787, -0.8164), (-1.008, 0.008247, -0.85), (-0.9976, -0.5715, 0.8102), (-0.9976, 0.008247, 0.8464), (-1.38, 0.6209, 0.0002208), (-1.38, -0.6122, 0.0002208), (-1.39, 0.009256, 0.000419), (-1.272, 0.008763, 0.7913), (-1.272, 0.008763, -0.7908), (-1.269, 0.7543, 1.801e-05), (-1.269, -0.7543, 1.799e-05), (-1.271, -0.5579, 0.7375)], [], [(68, 300, 332, 329), (300, 69, 328, 332), (332, 328, 108, 318), (329, 332, 318, 105), (76, 139, 333, 124), (139, 11, 117, 333), (333, 117, 28, 118), (124, 333, 118, 73), (5, 175, 334, 201), (175, 4, 200, 334), (334, 200, 43, 193), (201, 334, 193, 42), (77, 137, 335, 128), (137, 15, 123, 335), (335, 123, 98, 113), (128, 335, 113, 97), (33, 255, 336, 134), (255, 13, 135, 336), (336, 135, 83, 291), (134, 336, 291, 95), (27, 165, 337, 133), (165, 103, 142, 337), (337, 142, 98, 123), (133, 337, 123, 15), (31, 163, 338, 120), (163, 25, 132, 338), (338, 132, 14, 130), (120, 338, 130, 32), (25, 161, 339, 132), (161, 27, 133, 339), (339, 133, 15, 131), (132, 339, 131, 14), (12, 258, 340, 152), (258, 0, 153, 340), (340, 153, 92, 294), (152, 340, 294, 81), (17, 261, 341, 154), (261, 16, 155, 341), (341, 155, 88, 297), (154, 341, 297, 89), (75, 121, 342, 122), (121, 32, 130, 342), (342, 130, 14, 136), (122, 342, 136, 74), (14, 131, 343, 241), (131, 15, 240, 343), (343, 240, 63, 237), (241, 343, 237, 62), (101, 115, 344, 116), (115, 100, 126, 344), (344, 126, 10, 138), (116, 344, 138, 70), (70, 138, 345, 125), (138, 10, 127, 345), (345, 127, 11, 139), (125, 345, 139, 76), (29, 254, 346, 167), (254, 30, 158, 346), (346, 158, 90, 290), (167, 346, 290, 94), (9, 257, 347, 157), (257, 8, 166, 347), (347, 166, 86, 293), (157, 347, 293, 84), (16, 260, 348, 155), (260, 2, 156, 348), (348, 156, 93, 296), (155, 348, 296, 88), (2, 253, 349, 156), (253, 9, 157, 349), (349, 157, 84, 289), (156, 349, 289, 93), (11, 127, 350, 148), (127, 10, 150, 350), (350, 150, 26, 160), (148, 350, 160, 24), (24, 160, 351, 149), (160, 26, 151, 351), (351, 151, 27, 161), (149, 351, 161, 25), (28, 117, 352, 146), (117, 11, 148, 352), (352, 148, 24, 162), (146, 352, 162, 35), (35, 162, 353, 147), (162, 24, 149, 353), (353, 149, 25, 163), (147, 353, 163, 31), (10, 126, 354, 150), (126, 100, 114, 354), (354, 114, 99, 164), (150, 354, 164, 26), (26, 164, 355, 151), (164, 99, 143, 355), (355, 143, 103, 165), (151, 355, 165, 27), (30, 263, 356, 158), (263, 34, 159, 356), (356, 159, 91, 299), (158, 356, 299, 90), (8, 256, 357, 166), (256, 29, 167, 357), (357, 167, 94, 292), (166, 357, 292, 86), (20, 177, 358, 199), (177, 21, 198, 358), (358, 198, 37, 195), (199, 358, 195, 39), (22, 179, 359, 168), (179, 23, 169, 359), (359, 169, 38, 197), (168, 359, 197, 36), (19, 302, 360, 327), (302, 3, 326, 360), (360, 326, 110, 320), (327, 360, 320, 106), (71, 304, 361, 170), (304, 78, 171, 361), (361, 171, 107, 322), (170, 361, 322, 111), (7, 172, 362, 180), (172, 6, 181, 362), (362, 181, 73, 118), (180, 362, 118, 28), (6, 173, 363, 181), (173, 21, 182, 363), (363, 182, 72, 119), (181, 363, 119, 73), (5, 174, 364, 183), (174, 23, 184, 364), (364, 184, 31, 120), (183, 364, 120, 32), (4, 175, 365, 185), (175, 5, 183, 365), (365, 183, 32, 121), (185, 365, 121, 75), (20, 176, 366, 186), (176, 4, 185, 366), (366, 185, 75, 144), (186, 366, 144, 79), (21, 177, 367, 182), (177, 20, 186, 367), (367, 186, 79, 145), (182, 367, 145, 72), (22, 178, 368, 187), (178, 7, 180, 368), (368, 180, 28, 146), (187, 368, 146, 35), (23, 179, 369, 184), (179, 22, 187, 369), (369, 187, 35, 147), (184, 369, 147, 31), (39, 195, 370, 217), (195, 37, 216, 370), (370, 216, 45, 211), (217, 370, 211, 47), (36, 197, 371, 215), (197, 38, 214, 371), (371, 214, 46, 213), (215, 371, 213, 44), (41, 190, 372, 188), (190, 40, 189, 372), (372, 189, 48, 206), (188, 372, 206, 49), (21, 173, 373, 198), (173, 6, 202, 373), (373, 202, 41, 191), (198, 373, 191, 37), (7, 178, 374, 203), (178, 22, 168, 374), (374, 168, 36, 196), (203, 374, 196, 40), (4, 176, 375, 200), (176, 20, 199, 375), (375, 199, 39, 194), (200, 375, 194, 43), (23, 174, 376, 169), (174, 5, 201, 376), (376, 201, 42, 192), (169, 376, 192, 38), (6, 172, 377, 202), (172, 7, 203, 377), (377, 203, 40, 190), (202, 377, 190, 41), (46, 208, 378, 233), (208, 50, 232, 378), (378, 232, 58, 224), (233, 378, 224, 54), (51, 210, 379, 231), (210, 47, 230, 379), (379, 230, 55, 226), (231, 379, 226, 59), (48, 212, 380, 204), (212, 44, 205, 380), (380, 205, 52, 228), (204, 380, 228, 56), (42, 193, 381, 219), (193, 43, 218, 381), (381, 218, 51, 209), (219, 381, 209, 50), (37, 191, 382, 216), (191, 41, 188, 382), (382, 188, 49, 207), (216, 382, 207, 45), (40, 196, 383, 189), (196, 36, 215, 383), (383, 215, 44, 212), (189, 383, 212, 48), (43, 194, 384, 218), (194, 39, 217, 384), (384, 217, 47, 210), (218, 384, 210, 51), (38, 192, 385, 214), (192, 42, 219, 385), (385, 219, 50, 208), (214, 385, 208, 46), (55, 221, 386, 226), (221, 54, 224, 386), (386, 224, 58, 225), (226, 386, 225, 59), (57, 222, 387, 223), (222, 56, 228, 387), (387, 228, 52, 220), (223, 387, 220, 53), (53, 220, 388, 227), (220, 52, 229, 388), (388, 229, 54, 221), (227, 388, 221, 55), (49, 206, 389, 234), (206, 48, 204, 389), (389, 204, 56, 222), (234, 389, 222, 57), (44, 213, 390, 205), (213, 46, 233, 390), (390, 233, 54, 229), (205, 390, 229, 52), (47, 211, 391, 230), (211, 45, 235, 391), (391, 235, 53, 227), (230, 391, 227, 55), (50, 209, 392, 232), (209, 51, 231, 392), (392, 231, 59, 225), (232, 392, 225, 58), (45, 207, 393, 235), (207, 49, 234, 393), (393, 234, 57, 223), (235, 393, 223, 53), (63, 239, 394, 249), (239, 60, 248, 394), (394, 248, 64, 247), (249, 394, 247, 67), (77, 129, 395, 243), (129, 74, 242, 395), (395, 242, 61, 236), (243, 395, 236, 60), (74, 136, 396, 242), (136, 14, 241, 396), (396, 241, 62, 238), (242, 396, 238, 61), (15, 137, 397, 240), (137, 77, 243, 397), (397, 243, 60, 239), (240, 397, 239, 63), (65, 246, 398, 244), (246, 66, 245, 398), (398, 245, 67, 247), (244, 398, 247, 64), (62, 237, 399, 250), (237, 63, 249, 399), (399, 249, 67, 245), (250, 399, 245, 66), (61, 238, 400, 251), (238, 62, 250, 400), (400, 250, 66, 246), (251, 400, 246, 65), (60, 236, 401, 248), (236, 61, 251, 401), (401, 251, 65, 244), (248, 401, 244, 64), (17, 252, 402, 264), (252, 0, 265, 402), (402, 265, 97, 112), (264, 402, 112, 96), (9, 253, 403, 266), (253, 2, 267, 403), (403, 267, 101, 116), (266, 403, 116, 70), (30, 254, 404, 268), (254, 29, 269, 404), (404, 269, 73, 119), (268, 404, 119, 72), (13, 255, 405, 270), (255, 33, 271, 405), (405, 271, 75, 122), (270, 405, 122, 74), (29, 256, 406, 269), (256, 8, 272, 406), (406, 272, 76, 124), (269, 406, 124, 73), (8, 257, 407, 272), (257, 9, 266, 407), (407, 266, 70, 125), (272, 407, 125, 76), (0, 258, 408, 265), (258, 12, 273, 408), (408, 273, 77, 128), (265, 408, 128, 97), (12, 259, 409, 273), (259, 13, 270, 409), (409, 270, 74, 129), (273, 409, 129, 77), (2, 260, 410, 267), (260, 16, 274, 410), (410, 274, 102, 140), (267, 410, 140, 101), (16, 261, 411, 274), (261, 17, 264, 411), (411, 264, 96, 141), (274, 411, 141, 102), (33, 262, 412, 271), (262, 34, 275, 412), (412, 275, 79, 144), (271, 412, 144, 75), (34, 263, 413, 275), (263, 30, 268, 413), (413, 268, 72, 145), (275, 413, 145, 79), (82, 287, 414, 277), (287, 91, 298, 414), (414, 298, 95, 291), (277, 414, 291, 83), (89, 285, 415, 288), (285, 80, 276, 415), (415, 276, 81, 294), (288, 415, 294, 92), (80, 283, 416, 276), (283, 82, 277, 416), (416, 277, 83, 295), (276, 416, 295, 81), (84, 293, 417, 278), (293, 86, 280, 417), (417, 280, 87, 282), (278, 417, 282, 85), (85, 282, 418, 279), (282, 87, 281, 418), (418, 281, 82, 283), (279, 418, 283, 80), (93, 289, 419, 296), (289, 84, 278, 419), (419, 278, 85, 284), (296, 419, 284, 88), (88, 284, 420, 297), (284, 85, 279, 420), (420, 279, 80, 285), (297, 420, 285, 89), (86, 292, 421, 280), (292, 94, 290, 421), (421, 290, 90, 286), (280, 421, 286, 87), (87, 286, 422, 281), (286, 90, 299, 422), (422, 299, 91, 287), (281, 422, 287, 82), (34, 262, 423, 159), (262, 33, 134, 423), (423, 134, 95, 298), (159, 423, 298, 91), (0, 252, 424, 153), (252, 17, 154, 424), (424, 154, 89, 288), (153, 424, 288, 92), (13, 259, 425, 135), (259, 12, 152, 425), (425, 152, 81, 295), (135, 425, 295, 83), (69, 300, 426, 308), (300, 68, 309, 426), (426, 309, 96, 112), (308, 426, 112, 97), (1, 301, 427, 310), (301, 69, 308, 427), (427, 308, 97, 113), (310, 427, 113, 98), (3, 302, 428, 311), (302, 19, 312, 428), (428, 312, 99, 114), (311, 428, 114, 100), (71, 303, 429, 313), (303, 3, 311, 429), (429, 311, 100, 115), (313, 429, 115, 101), (78, 304, 430, 314), (304, 71, 313, 430), (430, 313, 101, 140), (314, 430, 140, 102), (68, 305, 431, 309), (305, 78, 314, 431), (431, 314, 102, 141), (309, 431, 141, 96), (18, 306, 432, 315), (306, 1, 310, 432), (432, 310, 98, 142), (315, 432, 142, 103), (19, 307, 433, 312), (307, 18, 315, 433), (433, 315, 103, 143), (312, 433, 143, 99), (107, 317, 434, 322), (317, 106, 320, 434), (434, 320, 110, 321), (322, 434, 321, 111), (108, 319, 435, 318), (319, 109, 324, 435), (435, 324, 104, 316), (318, 435, 316, 105), (105, 316, 436, 323), (316, 104, 325, 436), (436, 325, 106, 317), (323, 436, 317, 107), (18, 307, 437, 330), (307, 19, 327, 437), (437, 327, 106, 325), (330, 437, 325, 104), (78, 305, 438, 171), (305, 68, 329, 438), (438, 329, 105, 323), (171, 438, 323, 107), (3, 303, 439, 326), (303, 71, 170, 439), (439, 170, 111, 321), (326, 439, 321, 110), (69, 301, 440, 328), (301, 1, 331, 440), (440, 331, 109, 319), (328, 440, 319, 108), (1, 306, 441, 331), (306, 18, 330, 441), (441, 330, 104, 324), (331, 441, 324, 109)])
me_cube_001.polygons.foreach_set('use_smooth', [True] * 440)
me_cube_001.polygons.foreach_set('material_index', [0, 0, 0, 0, 0, 0, 0, 0, 0, 0, 0, 0, 0, 0, 0, 0, 0, 0, 1, 1, 0, 0, 0, 0, 0, 0, 0, 0, 0, 0, 0, 0, 0, 0, 1, 1, 0, 0, 1, 1, 0, 0, 0, 0, 0, 0, 0, 0, 0, 0, 0, 0, 0, 0, 0, 0, 1, 0, 1, 1, 0, 0, 1, 1, 0, 0, 1, 1, 0, 0, 1, 1, 0, 0, 0, 0, 0, 0, 0, 0, 0, 0, 0, 0, 0, 0, 0, 0, 0, 0, 0, 0, 0, 0, 0, 0, 0, 0, 1, 1, 0, 0, 1, 1, 0, 0, 0, 0, 0, 0, 0, 0, 0, 0, 0, 0, 0, 0, 0, 0, 0, 0, 0, 0, 0, 0, 0, 0, 0, 0, 0, 0, 0, 0, 0, 0, 0, 0, 0, 0, 0, 0, 0, 0, 0, 0, 0, 0, 0, 0, 0, 0, 0, 0, 0, 0, 0, 0, 0, 0, 0, 0, 0, 0, 0, 0, 0, 0, 0, 0, 0, 0, 0, 0, 0, 0, 0, 0, 0, 0, 0, 0, 0, 0, 0, 0, 0, 0, 0, 0, 0, 0, 0, 0, 0, 0, 0, 0, 0, 0, 0, 0, 0, 0, 0, 0, 0, 0, 0, 0, 0, 0, 0, 0, 0, 0, 0, 0, 0, 0, 0, 0, 0, 0, 0, 0, 0, 0, 0, 0, 0, 0, 0, 0, 0, 0, 0, 0, 0, 0, 0, 0, 0, 0, 0, 0, 0, 0, 0, 0, 0, 0, 0, 0, 0, 0, 0, 0, 0, 0, 0, 0, 0, 0, 0, 0, 0, 0, 0, 0, 0, 0, 0, 0, 0, 0, 0, 0, 0, 0, 0, 0, 0, 0, 0, 0, 0, 0, 0, 0, 0, 0, 0, 0, 0, 0, 0, 0, 0, 0, 0, 0, 0, 0, 0, 0, 0, 0, 0, 0, 0, 0, 0, 0, 0, 0, 0, 0, 0, 0, 0, 0, 0, 0, 0, 0, 0, 0, 1, 1, 1, 1, 1, 1, 1, 1, 1, 1, 1, 1, 1, 1, 1, 1, 1, 1, 1, 1, 1, 1, 1, 1, 1, 1, 1, 1, 1, 1, 1, 1, 1, 1, 1, 1, 0, 1, 1, 1, 0, 0, 1, 1, 0, 0, 1, 1, 0, 0, 0, 0, 0, 0, 0, 0, 0, 0, 0, 0, 0, 0, 0, 0, 0, 0, 0, 0, 0, 0, 0, 0, 0, 0, 0, 0, 0, 0, 0, 0, 0, 0, 0, 0, 0, 0, 0, 0, 0, 0, 0, 0, 0, 0, 0, 0, 0, 0, 0, 0, 0, 0, 0, 0, 0, 0, 0, 0, 0, 0, 0, 0])
_k = {(17, 252): 1.0, (0, 252): 1.0, (9, 253): 1.0, (2, 253): 1.0, (30, 254): 1.0, (29, 254): 1.0, (13, 255): 1.0, (33, 255): 1.0, (29, 256): 1.0, (8, 256): 1.0, (8, 257): 1.0, (9, 257): 1.0, (0, 258): 1.0, (12, 258): 1.0, (12, 259): 1.0, (13, 259): 1.0, (2, 260): 1.0, (16, 260): 1.0, (16, 261): 1.0, (17, 261): 1.0, (33, 262): 1.0, (34, 262): 1.0, (34, 263): 1.0, (30, 263): 1.0}
me_cube_001.attributes.new('crease_edge', 'FLOAT', 'EDGE').data.foreach_set('value', [_k.get((min(e.vertices), max(e.vertices)), 0.0) for e in me_cube_001.edges])
_uv = me_cube_001.uv_layers.new(name='UVMap')
_uv.uv.foreach_set('vector', [0.6842, 0.7378, 0.6873, 0.7032, 0.7113, 0.7073, 0.707, 0.7372, 0.6873, 0.7032, 0.7031, 0.6651, 0.7264, 0.6757, 0.7113, 0.7073, 0.7113, 0.7073, 0.7264, 0.6757, 0.7493, 0.676, 0.743, 0.7001, 0.707, 0.7372, 0.7113, 0.7073, 0.743, 0.7001, 0.7401, 0.7336, 0.1019, 0.4152, 0.0002186, 0.4167, 0.0008012, 0.3658, 0.105, 0.3722, 0.5252, 0.191, 0.6173, 0.1986, 0.6139, 0.2402, 0.5229, 0.237, 0.5229, 0.237, 0.6139, 0.2402, 0.6114, 0.2728, 0.5222, 0.2736, 0.105, 0.3722, 0.0008012, 0.3658, 0.003055, 0.3256, 0.1217, 0.3316, 0.8547, 0.362, 0.9273, 0.401, 0.9086, 0.4276, 0.8402, 0.3909, 0.4643, 0.2217, 0.3886, 0.261, 0.3793, 0.2275, 0.4517, 0.1915, 0.4517, 0.1915, 0.3793, 0.2275, 0.3666, 0.1894, 0.4353, 0.1559, 0.8402, 0.3909, 0.9086, 0.4276, 0.8877, 0.4607, 0.8232, 0.425, 0.4258, 0.4809, 0.5218, 0.5403, 0.4963, 0.579, 0.4109, 0.5302, 0.9998, 0.09625, 0.9018, 0.1402, 0.8969, 0.08477, 0.9876, 0.0523, 0.9876, 0.0523, 0.8969, 0.08477, 0.8913, 0.05115, 0.9754, 0.01841, 0.4109, 0.5302, 0.4963, 0.579, 0.4778, 0.6092, 0.388, 0.5596, 0.2579, 0.6858, 0.2795, 0.6696, 0.2828, 0.6768, 0.2634, 0.6906, 0.2795, 0.6696, 0.3086, 0.6596, 0.3102, 0.6679, 0.2828, 0.6768, 0.2828, 0.6768, 0.3102, 0.6679, 0.3111, 0.6807, 0.284, 0.6875, 0.2634, 0.6906, 0.2828, 0.6768, 0.284, 0.6875, 0.2682, 0.6951, 0.8026, 0.1296, 0.805, 0.08678, 0.8472, 0.08974, 0.8479, 0.1336, 0.805, 0.08678, 0.8068, 0.0546, 0.8465, 0.05922, 0.8472, 0.08974, 0.8472, 0.08974, 0.8465, 0.05922, 0.8913, 0.05115, 0.8969, 0.08477, 0.8479, 0.1336, 0.8472, 0.08974, 0.8969, 0.08477, 0.9018, 0.1402, 0.7801, 0.2969, 0.7863, 0.2641, 0.8291, 0.2746, 0.8214, 0.3057, 0.7863, 0.2641, 0.7933, 0.2213, 0.8384, 0.2318, 0.8291, 0.2746, 0.8291, 0.2746, 0.8384, 0.2318, 0.8866, 0.2524, 0.878, 0.294, 0.8214, 0.3057, 0.8291, 0.2746, 0.878, 0.294, 0.8675, 0.3242, 0.7933, 0.2213, 0.7989, 0.1754, 0.8448, 0.1829, 0.8384, 0.2318, 0.7989, 0.1754, 0.8026, 0.1296, 0.8479, 0.1336, 0.8448, 0.1829, 0.8448, 0.1829, 0.8479, 0.1336, 0.9018, 0.1402, 0.8855, 0.1968, 0.8384, 0.2318, 0.8448, 0.1829, 0.8855, 0.1968, 0.8866, 0.2524, 0.3764, 0.6551, 0.4087, 0.6611, 0.4066, 0.6686, 0.3759, 0.6635, 0.4087, 0.6611, 0.4345, 0.6745, 0.4297, 0.68, 0.4066, 0.6686, 0.4066, 0.6686, 0.4297, 0.68, 0.4252, 0.685, 0.4069, 0.6795, 0.3759, 0.6635, 0.4066, 0.6686, 0.4069, 0.6795, 0.3769, 0.6764, 0.4614, 0.729, 0.4666, 0.769, 0.4582, 0.7696, 0.4532, 0.7306, 0.4666, 0.769, 0.4666, 0.8091, 0.4583, 0.8086, 0.4582, 0.7696, 0.4582, 0.7696, 0.4583, 0.8086, 0.4457, 0.8089, 0.4452, 0.7704, 0.4532, 0.7306, 0.4582, 0.7696, 0.4452, 0.7704, 0.4407, 0.7318, 0.3867, 0.3133, 0.4857, 0.272, 0.4984, 0.2994, 0.4089, 0.3422, 0.9504, 0.3682, 0.8675, 0.3242, 0.878, 0.294, 0.9639, 0.3404, 0.9639, 0.3404, 0.878, 0.294, 0.8866, 0.2524, 0.973, 0.3148, 0.4089, 0.3422, 0.4984, 0.2994, 0.5126, 0.3225, 0.4186, 0.3775, 0.1533, 0.7351, 0.152, 0.787, 0.1241, 0.7681, 0.1328, 0.7234, 0.152, 0.787, 0.1387, 0.8395, 0.1036, 0.8037, 0.1241, 0.7681, 0.1241, 0.7681, 0.1036, 0.8037, 0.08019, 0.7705, 0.101, 0.7457, 0.1328, 0.7234, 0.1241, 0.7681, 0.101, 0.7457, 0.1105, 0.7113, 0.1435, 0.5661, 0.04237, 0.6065, 0.02831, 0.571, 0.1222, 0.5365, 0.5554, 0.01875, 0.6385, 0.0431, 0.6338, 0.07308, 0.5463, 0.05249, 0.5463, 0.05249, 0.6338, 0.07308, 0.6275, 0.1127, 0.5369, 0.09706, 0.1222, 0.5365, 0.02831, 0.571, 0.01348, 0.5225, 0.1107, 0.4985, 0.1107, 0.4985, 0.01348, 0.5225, 0.003528, 0.47, 0.1044, 0.4575, 0.5369, 0.09706, 0.6275, 0.1127, 0.6216, 0.1554, 0.5304, 0.1438, 0.5304, 0.1438, 0.6216, 0.1554, 0.6173, 0.1986, 0.5252, 0.191, 0.1044, 0.4575, 0.003528, 0.47, 0.0002186, 0.4167, 0.1019, 0.4152, 0.2704, 0.877, 0.2544, 0.8553, 0.2616, 0.8522, 0.2752, 0.8714, 0.2544, 0.8553, 0.2443, 0.8238, 0.2525, 0.8222, 0.2616, 0.8522, 0.2616, 0.8522, 0.2525, 0.8222, 0.2644, 0.8209, 0.2717, 0.8505, 0.2752, 0.8714, 0.2616, 0.8522, 0.2717, 0.8505, 0.2794, 0.8666, 0.3919, 0.8917, 0.3577, 0.8968, 0.3572, 0.888, 0.3903, 0.8834, 0.3577, 0.8968, 0.324, 0.8961, 0.3246, 0.8876, 0.3572, 0.888, 0.3572, 0.888, 0.3246, 0.8876, 0.3238, 0.875, 0.3564, 0.8748, 0.3903, 0.8834, 0.3572, 0.888, 0.3564, 0.8748, 0.3896, 0.8708, 0.4666, 0.8091, 0.4607, 0.8416, 0.4532, 0.8393, 0.4583, 0.8086, 0.4607, 0.8416, 0.447, 0.8652, 0.4416, 0.8603, 0.4532, 0.8393, 0.4532, 0.8393, 0.4416, 0.8603, 0.4364, 0.8562, 0.4423, 0.8392, 0.4583, 0.8086, 0.4532, 0.8393, 0.4423, 0.8392, 0.4457, 0.8089, 0.447, 0.8652, 0.4232, 0.8816, 0.4201, 0.8744, 0.4416, 0.8603, 0.4232, 0.8816, 0.3919, 0.8917, 0.3903, 0.8834, 0.4201, 0.8744, 0.4201, 0.8744, 0.3903, 0.8834, 0.3896, 0.8708, 0.419, 0.8638, 0.4416, 0.8603, 0.4201, 0.8744, 0.419, 0.8638, 0.4364, 0.8561, 0.6173, 0.1986, 0.6216, 0.1554, 0.6698, 0.1608, 0.6651, 0.2033, 0.6216, 0.1554, 0.6275, 0.1127, 0.6742, 0.1189, 0.6698, 0.1608, 0.6698, 0.1608, 0.6742, 0.1189, 0.7148, 0.1224, 0.7107, 0.1652, 0.6651, 0.2033, 0.6698, 0.1608, 0.7107, 0.1652, 0.7059, 0.2081, 0.7059, 0.2081, 0.7107, 0.1652, 0.7541, 0.1698, 0.7489, 0.2139, 0.7107, 0.1652, 0.7148, 0.1224, 0.7581, 0.1258, 0.7541, 0.1698, 0.7541, 0.1698, 0.7581, 0.1258, 0.8026, 0.1296, 0.7989, 0.1754, 0.7489, 0.2139, 0.7541, 0.1698, 0.7989, 0.1754, 0.7933, 0.2213, 0.6114, 0.2728, 0.6139, 0.2402, 0.6607, 0.2436, 0.6568, 0.2746, 0.6139, 0.2402, 0.6173, 0.1986, 0.6651, 0.2033, 0.6607, 0.2436, 0.6607, 0.2436, 0.6651, 0.2033, 0.7059, 0.2081, 0.7003, 0.2493, 0.6568, 0.2746, 0.6607, 0.2436, 0.7003, 0.2493, 0.6953, 0.2815, 0.6953, 0.2815, 0.7003, 0.2493, 0.7427, 0.2561, 0.7372, 0.289, 0.7003, 0.2493, 0.7059, 0.2081, 0.7489, 0.2139, 0.7427, 0.2561, 0.7427, 0.2561, 0.7489, 0.2139, 0.7933, 0.2213, 0.7863, 0.2641, 0.7372, 0.289, 0.7427, 0.2561, 0.7863, 0.2641, 0.7801, 0.2969, 0.6275, 0.1127, 0.6338, 0.07308, 0.6782, 0.08044, 0.6742, 0.1189, 0.6338, 0.07308, 0.6385, 0.0431, 0.6807, 0.05172, 0.6782, 0.08044, 0.6782, 0.08044, 0.6807, 0.05172, 0.7188, 0.05026, 0.7175, 0.08166, 0.6742, 0.1189, 0.6782, 0.08044, 0.7175, 0.08166, 0.7148, 0.1224, 0.7148, 0.1224, 0.7175, 0.08166, 0.7608, 0.08345, 0.7581, 0.1258, 0.7175, 0.08166, 0.7188, 0.05026, 0.7625, 0.05099, 0.7608, 0.08345, 0.7608, 0.08345, 0.7625, 0.05099, 0.8068, 0.0546, 0.805, 0.08678, 0.7581, 0.1258, 0.7608, 0.08345, 0.805, 0.08678, 0.8026, 0.1296, 0.2443, 0.8238, 0.239, 0.7839, 0.2475, 0.7834, 0.2525, 0.8222, 0.239, 0.7839, 0.239, 0.7434, 0.2473, 0.7439, 0.2475, 0.7834, 0.2475, 0.7834, 0.2473, 0.7439, 0.2593, 0.7436, 0.2599, 0.7825, 0.2525, 0.8222, 0.2475, 0.7834, 0.2599, 0.7825, 0.2644, 0.8209, 0.324, 0.8961, 0.2939, 0.89, 0.2961, 0.8824, 0.3246, 0.8876, 0.2939, 0.89, 0.2704, 0.877, 0.2752, 0.8714, 0.2961, 0.8824, 0.2961, 0.8824, 0.2752, 0.8714, 0.2793, 0.8665, 0.296, 0.8718, 0.3246, 0.8876, 0.2961, 0.8824, 0.296, 0.8718, 0.3238, 0.875, 0.297, 0.279, 0.2524, 0.2812, 0.2506, 0.2494, 0.2936, 0.2464, 0.2524, 0.2812, 0.208, 0.2842, 0.2076, 0.2512, 0.2506, 0.2494, 0.2506, 0.2494, 0.2076, 0.2512, 0.2086, 0.2112, 0.2484, 0.21, 0.2936, 0.2464, 0.2506, 0.2494, 0.2484, 0.21, 0.2883, 0.207, 0.6889, 0.3204, 0.7298, 0.3283, 0.724, 0.358, 0.6845, 0.3504, 0.7298, 0.3283, 0.7715, 0.3363, 0.764, 0.3664, 0.724, 0.358, 0.724, 0.358, 0.764, 0.3664, 0.7539, 0.4029, 0.7164, 0.3948, 0.6845, 0.3504, 0.724, 0.358, 0.7164, 0.3948, 0.6793, 0.3874, 0.6552, 0.8157, 0.6521, 0.8493, 0.6283, 0.8453, 0.6324, 0.8163, 0.6521, 0.8493, 0.637, 0.8867, 0.6137, 0.8765, 0.6283, 0.8453, 0.6283, 0.8453, 0.6137, 0.8765, 0.5908, 0.8767, 0.5967, 0.8529, 0.6324, 0.8163, 0.6283, 0.8453, 0.5967, 0.8529, 0.5994, 0.8201, 0.7031, 0.8867, 0.6873, 0.8491, 0.7113, 0.8449, 0.7264, 0.876, 0.6873, 0.8491, 0.6843, 0.8152, 0.707, 0.8158, 0.7113, 0.8449, 0.7113, 0.8449, 0.707, 0.8158, 0.7401, 0.8194, 0.743, 0.8522, 0.7264, 0.876, 0.7113, 0.8449, 0.743, 0.8522, 0.7493, 0.8758, 0.6071, 0.3117, 0.5279, 0.3143, 0.5248, 0.2946, 0.6087, 0.2925, 0.03298, 0.2445, 0.1143, 0.2766, 0.1135, 0.3001, 0.02618, 0.2646, 0.02618, 0.2646, 0.1135, 0.3001, 0.1217, 0.3316, 0.01856, 0.2857, 0.6087, 0.2925, 0.5248, 0.2946, 0.5222, 0.2736, 0.6114, 0.2728, 0.1143, 0.2766, 0.1647, 0.286, 0.1655, 0.3088, 0.1135, 0.3001, 0.1647, 0.286, 0.208, 0.2842, 0.2092, 0.3045, 0.1655, 0.3088, 0.1655, 0.3088, 0.2092, 0.3045, 0.2116, 0.3211, 0.1708, 0.3278, 0.1135, 0.3001, 0.1655, 0.3088, 0.1708, 0.3278, 0.1217, 0.3316, 0.8547, 0.362, 0.8115, 0.3452, 0.8169, 0.3254, 0.8617, 0.3431, 0.8115, 0.3452, 0.7715, 0.3363, 0.776, 0.317, 0.8169, 0.3254, 0.8169, 0.3254, 0.776, 0.317, 0.7801, 0.2969, 0.8214, 0.3057, 0.8617, 0.3431, 0.8169, 0.3254, 0.8214, 0.3057, 0.8675, 0.3242, 0.3886, 0.261, 0.4643, 0.2217, 0.4727, 0.2402, 0.3918, 0.2834, 0.9273, 0.401, 0.8547, 0.362, 0.8617, 0.3431, 0.9391, 0.3846, 0.9391, 0.3846, 0.8617, 0.3431, 0.8675, 0.3242, 0.9504, 0.3682, 0.3918, 0.2834, 0.4727, 0.2402, 0.4813, 0.2582, 0.3867, 0.3133, 0.297, 0.279, 0.3404, 0.2757, 0.3423, 0.2978, 0.2983, 0.2991, 0.3404, 0.2757, 0.3886, 0.261, 0.3918, 0.2834, 0.3423, 0.2978, 0.3423, 0.2978, 0.3918, 0.2834, 0.3867, 0.3133, 0.3397, 0.3169, 0.2983, 0.2991, 0.3423, 0.2978, 0.3397, 0.3169, 0.298, 0.3157, 0.208, 0.2842, 0.2524, 0.2812, 0.2536, 0.3007, 0.2092, 0.3045, 0.2524, 0.2812, 0.297, 0.279, 0.2983, 0.2991, 0.2536, 0.3007, 0.2536, 0.3007, 0.2983, 0.2991, 0.298, 0.3157, 0.2546, 0.3169, 0.2092, 0.3045, 0.2536, 0.3007, 0.2546, 0.3169, 0.2116, 0.3211, 0.6889, 0.3204, 0.6508, 0.3137, 0.6535, 0.2942, 0.692, 0.3013, 0.6508, 0.3137, 0.6071, 0.3117, 0.6087, 0.2925, 0.6535, 0.2942, 0.6535, 0.2942, 0.6087, 0.2925, 0.6114, 0.2728, 0.6568, 0.2746, 0.692, 0.3013, 0.6535, 0.2942, 0.6568, 0.2746, 0.6953, 0.2815, 0.7715, 0.3363, 0.7298, 0.3283, 0.7335, 0.3092, 0.776, 0.317, 0.7298, 0.3283, 0.6889, 0.3204, 0.692, 0.3013, 0.7335, 0.3092, 0.7335, 0.3092, 0.692, 0.3013, 0.6953, 0.2815, 0.7372, 0.289, 0.776, 0.317, 0.7335, 0.3092, 0.7372, 0.289, 0.7801, 0.2969, 0.2883, 0.207, 0.2484, 0.21, 0.2464, 0.171, 0.2824, 0.1689, 0.2484, 0.21, 0.2086, 0.2112, 0.2105, 0.1725, 0.2464, 0.171, 0.2464, 0.171, 0.2105, 0.1725, 0.2125, 0.1361, 0.2446, 0.134, 0.2824, 0.1689, 0.2464, 0.171, 0.2446, 0.134, 0.2769, 0.133, 0.6793, 0.3874, 0.7164, 0.3948, 0.7087, 0.4317, 0.6744, 0.4243, 0.7164, 0.3948, 0.7539, 0.4029, 0.7434, 0.4389, 0.7087, 0.4317, 0.7087, 0.4317, 0.7434, 0.4389, 0.7329, 0.4731, 0.7012, 0.4669, 0.6744, 0.4243, 0.7087, 0.4317, 0.7012, 0.4669, 0.6701, 0.4596, 0.1291, 0.2017, 0.05615, 0.1745, 0.07202, 0.1399, 0.1398, 0.1658, 0.537, 0.3844, 0.6094, 0.3796, 0.6084, 0.4153, 0.5394, 0.4217, 0.5394, 0.4217, 0.6084, 0.4153, 0.6089, 0.4503, 0.5437, 0.4588, 0.1398, 0.1658, 0.07202, 0.1399, 0.08833, 0.1054, 0.1509, 0.132, 0.208, 0.2842, 0.1647, 0.286, 0.1672, 0.2508, 0.2076, 0.2512, 0.1647, 0.286, 0.1143, 0.2766, 0.1202, 0.2416, 0.1672, 0.2508, 0.1672, 0.2508, 0.1202, 0.2416, 0.1291, 0.2017, 0.1721, 0.2103, 0.2076, 0.2512, 0.1672, 0.2508, 0.1721, 0.2103, 0.2086, 0.2112, 0.6071, 0.3117, 0.6508, 0.3137, 0.6486, 0.3445, 0.6081, 0.3426, 0.6508, 0.3137, 0.6889, 0.3204, 0.6845, 0.3504, 0.6486, 0.3445, 0.6486, 0.3445, 0.6845, 0.3504, 0.6793, 0.3874, 0.6464, 0.3816, 0.6081, 0.3426, 0.6486, 0.3445, 0.6464, 0.3816, 0.6094, 0.3796, 0.3886, 0.261, 0.3404, 0.2757, 0.334, 0.2415, 0.3793, 0.2275, 0.3404, 0.2757, 0.297, 0.279, 0.2936, 0.2464, 0.334, 0.2415, 0.334, 0.2415, 0.2936, 0.2464, 0.2883, 0.207, 0.3249, 0.2022, 0.3793, 0.2275, 0.334, 0.2415, 0.3249, 0.2022, 0.3666, 0.1894, 0.7715, 0.3363, 0.8115, 0.3452, 0.8009, 0.3755, 0.764, 0.3664, 0.8115, 0.3452, 0.8547, 0.362, 0.8402, 0.3909, 0.8009, 0.3755, 0.8009, 0.3755, 0.8402, 0.3909, 0.8232, 0.425, 0.7875, 0.4112, 0.764, 0.3664, 0.8009, 0.3755, 0.7875, 0.4112, 0.7539, 0.4029, 0.1143, 0.2766, 0.03298, 0.2445, 0.04287, 0.2123, 0.1202, 0.2416, 0.5279, 0.3143, 0.6071, 0.3117, 0.6081, 0.3426, 0.5326, 0.3459, 0.5326, 0.3459, 0.6081, 0.3426, 0.6094, 0.3796, 0.537, 0.3844, 0.1202, 0.2416, 0.04287, 0.2123, 0.05615, 0.1745, 0.1291, 0.2017, 0.7329, 0.4731, 0.7619, 0.4785, 0.7487, 0.5072, 0.7233, 0.5042, 0.7619, 0.4785, 0.7937, 0.4903, 0.7758, 0.5196, 0.7487, 0.5072, 0.7487, 0.5072, 0.7758, 0.5196, 0.7653, 0.5435, 0.7436, 0.537, 0.7233, 0.5042, 0.7487, 0.5072, 0.7436, 0.537, 0.717, 0.5347, 0.3385, 0.1229, 0.3061, 0.1319, 0.2987, 0.1005, 0.327, 0.09068, 0.3061, 0.1319, 0.2769, 0.133, 0.2728, 0.0995, 0.2987, 0.1005, 0.2987, 0.1005, 0.2728, 0.0995, 0.272, 0.06322, 0.2997, 0.06524, 0.327, 0.09068, 0.2987, 0.1005, 0.2997, 0.06524, 0.322, 0.06216, 0.6089, 0.4503, 0.6421, 0.4526, 0.6423, 0.4841, 0.6129, 0.4841, 0.6421, 0.4526, 0.6701, 0.4596, 0.666, 0.4918, 0.6423, 0.4841, 0.6423, 0.4841, 0.666, 0.4918, 0.659, 0.5219, 0.6345, 0.5131, 0.6129, 0.4841, 0.6423, 0.4841, 0.6345, 0.5131, 0.6125, 0.5101, 0.8232, 0.425, 0.8877, 0.4607, 0.8695, 0.4937, 0.8089, 0.4584, 0.4353, 0.1559, 0.3666, 0.1894, 0.3526, 0.1552, 0.4167, 0.1235, 0.4167, 0.1235, 0.3526, 0.1552, 0.3385, 0.1229, 0.3976, 0.09106, 0.8089, 0.4584, 0.8695, 0.4937, 0.8498, 0.5257, 0.7937, 0.4903, 0.2086, 0.2112, 0.1721, 0.2103, 0.178, 0.1726, 0.2105, 0.1725, 0.1721, 0.2103, 0.1291, 0.2017, 0.1398, 0.1658, 0.178, 0.1726, 0.178, 0.1726, 0.1398, 0.1658, 0.1509, 0.132, 0.1839, 0.1378, 0.2105, 0.1725, 0.178, 0.1726, 0.1839, 0.1378, 0.2125, 0.1361, 0.6094, 0.3796, 0.6464, 0.3816, 0.6438, 0.4177, 0.6084, 0.4153, 0.6464, 0.3816, 0.6793, 0.3874, 0.6744, 0.4243, 0.6438, 0.4177, 0.6438, 0.4177, 0.6744, 0.4243, 0.6701, 0.4596, 0.6421, 0.4526, 0.6084, 0.4153, 0.6438, 0.4177, 0.6421, 0.4526, 0.6089, 0.4503, 0.3666, 0.1894, 0.3249, 0.2022, 0.3152, 0.1657, 0.3526, 0.1552, 0.3249, 0.2022, 0.2883, 0.207, 0.2824, 0.1689, 0.3152, 0.1657, 0.3152, 0.1657, 0.2824, 0.1689, 0.2769, 0.133, 0.3061, 0.1319, 0.3526, 0.1552, 0.3152, 0.1657, 0.3061, 0.1319, 0.3385, 0.1229, 0.7539, 0.4029, 0.7875, 0.4112, 0.7749, 0.4457, 0.7434, 0.4389, 0.7875, 0.4112, 0.8232, 0.425, 0.8089, 0.4584, 0.7749, 0.4457, 0.7749, 0.4457, 0.8089, 0.4584, 0.7937, 0.4903, 0.7619, 0.4785, 0.7434, 0.4389, 0.7749, 0.4457, 0.7619, 0.4785, 0.7329, 0.4731, 0.272, 0.06322, 0.2757, 0.0002186, 0.309, 0.005508, 0.2997, 0.06524, 0.7115, 0.5937, 0.717, 0.5347, 0.7436, 0.537, 0.7452, 0.5934, 0.7452, 0.5934, 0.7436, 0.537, 0.7653, 0.5435, 0.7721, 0.5914, 0.2997, 0.06524, 0.309, 0.005508, 0.3348, 0.01387, 0.322, 0.06216, 0.1618, 0.06945, 0.1447, 0.02244, 0.1692, 0.01188, 0.184, 0.07063, 0.5863, 0.5507, 0.6125, 0.5101, 0.6345, 0.5131, 0.6094, 0.5635, 0.6094, 0.5635, 0.6345, 0.5131, 0.659, 0.5219, 0.6392, 0.5777, 0.184, 0.07063, 0.1692, 0.01188, 0.2013, 0.003681, 0.2108, 0.06611, 0.2108, 0.06611, 0.2013, 0.003681, 0.2383, 0.0003084, 0.2412, 0.06252, 0.6392, 0.5777, 0.659, 0.5219, 0.6874, 0.5305, 0.6748, 0.5876, 0.6748, 0.5876, 0.6874, 0.5305, 0.717, 0.5347, 0.7115, 0.5937, 0.2412, 0.06252, 0.2383, 0.0003084, 0.2757, 0.0002186, 0.272, 0.06322, 0.1509, 0.132, 0.08833, 0.1054, 0.1052, 0.06875, 0.1594, 0.09851, 0.5437, 0.4588, 0.6089, 0.4503, 0.6129, 0.4841, 0.5535, 0.4963, 0.5535, 0.4963, 0.6129, 0.4841, 0.6125, 0.5101, 0.5656, 0.5261, 0.1594, 0.09851, 0.1052, 0.06875, 0.1196, 0.03935, 0.1618, 0.06945, 0.6701, 0.4596, 0.7012, 0.4669, 0.6942, 0.4994, 0.666, 0.4918, 0.7012, 0.4669, 0.7329, 0.4731, 0.7233, 0.5042, 0.6942, 0.4994, 0.6942, 0.4994, 0.7233, 0.5042, 0.717, 0.5347, 0.6874, 0.5305, 0.666, 0.4918, 0.6942, 0.4994, 0.6874, 0.5305, 0.659, 0.5219, 0.2769, 0.133, 0.2446, 0.134, 0.243, 0.09945, 0.2728, 0.0995, 0.2446, 0.134, 0.2125, 0.1361, 0.2135, 0.1023, 0.243, 0.09945, 0.243, 0.09945, 0.2135, 0.1023, 0.2108, 0.06611, 0.2412, 0.06252, 0.2728, 0.0995, 0.243, 0.09945, 0.2412, 0.06252, 0.272, 0.06322, 0.7937, 0.4903, 0.8498, 0.5257, 0.825, 0.5558, 0.7758, 0.5196, 0.3976, 0.09106, 0.3385, 0.1229, 0.327, 0.09068, 0.3778, 0.05651, 0.3778, 0.05651, 0.327, 0.09068, 0.322, 0.06216, 0.3609, 0.02878, 0.7758, 0.5196, 0.825, 0.5558, 0.8013, 0.5778, 0.7653, 0.5435, 0.2125, 0.1361, 0.1839, 0.1378, 0.1883, 0.1057, 0.2135, 0.1023, 0.1839, 0.1378, 0.1509, 0.132, 0.1594, 0.09851, 0.1883, 0.1057, 0.1883, 0.1057, 0.1594, 0.09851, 0.1618, 0.06945, 0.184, 0.07063, 0.2135, 0.1023, 0.1883, 0.1057, 0.184, 0.07063, 0.2108, 0.06611, 0.08019, 0.7705, 0.02683, 0.8038, 0.01105, 0.7598, 0.06019, 0.738, 0.8173, 0.697, 0.8811, 0.6895, 0.8718, 0.7324, 0.8203, 0.7416, 0.8203, 0.7416, 0.8718, 0.7324, 0.8646, 0.7612, 0.827, 0.7747, 0.06019, 0.738, 0.01105, 0.7598, 0.0009873, 0.7247, 0.04236, 0.7143, 0.9148, 0.5942, 0.9526, 0.6241, 0.9345, 0.6568, 0.8948, 0.6444, 0.9526, 0.6241, 0.9655, 0.6662, 0.9507, 0.7041, 0.9345, 0.6568, 0.9345, 0.6568, 0.9507, 0.7041, 0.9321, 0.7383, 0.9177, 0.6998, 0.8948, 0.6444, 0.9345, 0.6568, 0.9177, 0.6998, 0.8811, 0.6895, 0.9655, 0.6662, 0.9655, 0.7837, 0.9575, 0.793, 0.9507, 0.7041, 0.1533, 0.6282, 0.1533, 0.7351, 0.1328, 0.7234, 0.1442, 0.638, 0.1442, 0.638, 0.1328, 0.7234, 0.1105, 0.7113, 0.1253, 0.6432, 0.9507, 0.7041, 0.9575, 0.793, 0.9431, 0.8055, 0.9321, 0.7383, 0.1387, 0.8395, 0.05551, 0.8897, 0.0415, 0.8475, 0.1036, 0.8037, 0.8194, 0.6103, 0.9148, 0.5942, 0.8948, 0.6444, 0.8192, 0.6526, 0.8192, 0.6526, 0.8948, 0.6444, 0.8811, 0.6895, 0.8173, 0.697, 0.1036, 0.8037, 0.0415, 0.8475, 0.02683, 0.8038, 0.08019, 0.7705, 0.8951, 0.7827, 0.8864, 0.8225, 0.8663, 0.8174, 0.882, 0.7703, 0.05289, 0.641, 0.06857, 0.6819, 0.05672, 0.6979, 0.03263, 0.6507, 0.007728, 0.6783, 0.05672, 0.6979, 0.04236, 0.7143, 0.0002186, 0.7031, 0.882, 0.7703, 0.8469, 0.8044, 0.8327, 0.7855, 0.8646, 0.7612, 0.1105, 0.7113, 0.101, 0.7457, 0.07971, 0.7217, 0.08585, 0.6968, 0.101, 0.7457, 0.08019, 0.7705, 0.06019, 0.738, 0.07971, 0.7217, 0.07971, 0.7217, 0.06019, 0.738, 0.04236, 0.7143, 0.05672, 0.6979, 0.08585, 0.6968, 0.07971, 0.7217, 0.05672, 0.6979, 0.06857, 0.6819, 0.9321, 0.7383, 0.9431, 0.8055, 0.9208, 0.8166, 0.9102, 0.7638, 0.1253, 0.6432, 0.1105, 0.7113, 0.08585, 0.6968, 0.09767, 0.6414, 0.09767, 0.6414, 0.08585, 0.6968, 0.06857, 0.6819, 0.07446, 0.6387, 0.9102, 0.7638, 0.9208, 0.8166, 0.9003, 0.8227, 0.8951, 0.7827, 0.8811, 0.6895, 0.9177, 0.6998, 0.8996, 0.7378, 0.8718, 0.7324, 0.9177, 0.6998, 0.9321, 0.7383, 0.9102, 0.7638, 0.8996, 0.7378, 0.8996, 0.7378, 0.9102, 0.7638, 0.8951, 0.7827, 0.882, 0.7703, 0.8718, 0.7324, 0.8996, 0.7378, 0.882, 0.7703, 0.8646, 0.7612, 0.3011, 0.5389, 0.3276, 0.5308, 0.338, 0.5448, 0.3057, 0.5537, 0.3276, 0.5308, 0.3451, 0.5182, 0.36, 0.5322, 0.338, 0.5448, 0.338, 0.5448, 0.36, 0.5322, 0.388, 0.5596, 0.3471, 0.5609, 0.3057, 0.5537, 0.338, 0.5448, 0.3471, 0.5609, 0.3097, 0.5696, 0.1697, 0.4822, 0.1757, 0.5064, 0.1599, 0.5172, 0.1528, 0.4876, 0.1757, 0.5064, 0.1857, 0.5249, 0.1718, 0.5389, 0.1599, 0.5172, 0.1599, 0.5172, 0.1718, 0.5389, 0.1435, 0.5661, 0.1222, 0.5365, 0.1528, 0.4876, 0.1599, 0.5172, 0.1222, 0.5365, 0.1107, 0.4985, 0.2218, 0.3616, 0.1949, 0.3703, 0.1823, 0.349, 0.2162, 0.3404, 0.1949, 0.3703, 0.1777, 0.3838, 0.1592, 0.3637, 0.1823, 0.349, 0.1823, 0.349, 0.1592, 0.3637, 0.1217, 0.3316, 0.1708, 0.3278, 0.2162, 0.3404, 0.1823, 0.349, 0.1708, 0.3278, 0.2116, 0.3211, 0.3598, 0.4161, 0.3537, 0.3912, 0.3702, 0.3712, 0.3772, 0.4018, 0.3537, 0.3912, 0.3423, 0.3727, 0.357, 0.3495, 0.3702, 0.3712, 0.3702, 0.3712, 0.357, 0.3495, 0.3867, 0.3133, 0.4089, 0.3422, 0.3772, 0.4018, 0.3702, 0.3712, 0.4089, 0.3422, 0.4186, 0.3775, 0.1777, 0.3838, 0.1689, 0.4037, 0.1499, 0.3894, 0.1592, 0.3637, 0.1689, 0.4037, 0.1659, 0.4282, 0.1475, 0.4212, 0.1499, 0.3894, 0.1499, 0.3894, 0.1475, 0.4212, 0.1019, 0.4152, 0.105, 0.3722, 0.1592, 0.3637, 0.1499, 0.3894, 0.105, 0.3722, 0.1217, 0.3316, 0.1659, 0.4282, 0.1664, 0.4552, 0.1488, 0.4548, 0.1475, 0.4212, 0.1664, 0.4552, 0.1697, 0.4822, 0.1528, 0.4876, 0.1488, 0.4548, 0.1488, 0.4548, 0.1528, 0.4876, 0.1107, 0.4985, 0.1044, 0.4575, 0.1475, 0.4212, 0.1488, 0.4548, 0.1044, 0.4575, 0.1019, 0.4152, 0.3451, 0.5182, 0.3554, 0.4986, 0.3723, 0.5094, 0.36, 0.5322, 0.3554, 0.4986, 0.3608, 0.4732, 0.3789, 0.4763, 0.3723, 0.5094, 0.3723, 0.5094, 0.3789, 0.4763, 0.4258, 0.4809, 0.4109, 0.5302, 0.36, 0.5322, 0.3723, 0.5094, 0.4109, 0.5302, 0.388, 0.5596, 0.3608, 0.4732, 0.3622, 0.4445, 0.3791, 0.4386, 0.3789, 0.4763, 0.3622, 0.4445, 0.3598, 0.4161, 0.3772, 0.4018, 0.3791, 0.4386, 0.3791, 0.4386, 0.3772, 0.4018, 0.4186, 0.3775, 0.4061, 0.4282, 0.3789, 0.4763, 0.3791, 0.4386, 0.4061, 0.4282, 0.4258, 0.4809, 0.1857, 0.5249, 0.203, 0.5355, 0.1937, 0.5503, 0.1718, 0.5389, 0.203, 0.5355, 0.2305, 0.541, 0.2268, 0.5567, 0.1937, 0.5503, 0.1937, 0.5503, 0.2268, 0.5567, 0.224, 0.5733, 0.1853, 0.5672, 0.1718, 0.5389, 0.1937, 0.5503, 0.1853, 0.5672, 0.1435, 0.5661, 0.2305, 0.541, 0.2659, 0.5427, 0.2665, 0.5581, 0.2268, 0.5567, 0.2659, 0.5427, 0.3011, 0.5389, 0.3057, 0.5537, 0.2665, 0.5581, 0.2665, 0.5581, 0.3057, 0.5537, 0.3097, 0.5696, 0.2672, 0.5747, 0.2268, 0.5567, 0.2665, 0.5581, 0.2672, 0.5747, 0.224, 0.5733, 0.3423, 0.3727, 0.3226, 0.3622, 0.3316, 0.3392, 0.357, 0.3495, 0.3226, 0.3622, 0.2935, 0.3577, 0.2961, 0.3356, 0.3316, 0.3392, 0.3316, 0.3392, 0.2961, 0.3356, 0.298, 0.3157, 0.3397, 0.3169, 0.357, 0.3495, 0.3316, 0.3392, 0.3397, 0.3169, 0.3867, 0.3133, 0.2935, 0.3577, 0.257, 0.3575, 0.2558, 0.3362, 0.2961, 0.3356, 0.257, 0.3575, 0.2218, 0.3616, 0.2162, 0.3404, 0.2558, 0.3362, 0.2558, 0.3362, 0.2162, 0.3404, 0.2116, 0.3211, 0.2546, 0.3169, 0.2961, 0.3356, 0.2558, 0.3362, 0.2546, 0.3169, 0.298, 0.3157, 0.3125, 0.7398, 0.2817, 0.7421, 0.2828, 0.7095, 0.3117, 0.7055, 0.2817, 0.7421, 0.2593, 0.7436, 0.2627, 0.7125, 0.2828, 0.7095, 0.2828, 0.7095, 0.2627, 0.7125, 0.2682, 0.695, 0.284, 0.6875, 0.3117, 0.7055, 0.2828, 0.7095, 0.284, 0.6875, 0.3111, 0.6807, 0.4407, 0.7318, 0.4165, 0.7334, 0.4111, 0.7012, 0.4333, 0.7015, 0.4165, 0.7334, 0.3838, 0.7352, 0.3799, 0.701, 0.4111, 0.7012, 0.4111, 0.7012, 0.3799, 0.701, 0.3769, 0.6764, 0.4069, 0.6795, 0.4333, 0.7015, 0.4111, 0.7012, 0.4069, 0.6795, 0.4252, 0.6849, 0.3838, 0.7352, 0.3478, 0.7374, 0.3453, 0.7024, 0.3799, 0.701, 0.3478, 0.7374, 0.3125, 0.7398, 0.3117, 0.7055, 0.3453, 0.7024, 0.3453, 0.7024, 0.3117, 0.7055, 0.3111, 0.6807, 0.3434, 0.6767, 0.3799, 0.701, 0.3453, 0.7024, 0.3434, 0.6767, 0.3769, 0.6764, 0.3896, 0.8708, 0.3564, 0.8748, 0.355, 0.8498, 0.3894, 0.8467, 0.3564, 0.8748, 0.3238, 0.875, 0.3212, 0.8511, 0.355, 0.8498, 0.355, 0.8498, 0.3212, 0.8511, 0.3176, 0.8177, 0.3529, 0.8156, 0.3894, 0.8467, 0.355, 0.8498, 0.3529, 0.8156, 0.3889, 0.813, 0.3889, 0.813, 0.3529, 0.8156, 0.3504, 0.7766, 0.387, 0.7742, 0.3529, 0.8156, 0.3176, 0.8177, 0.3145, 0.7789, 0.3504, 0.7766, 0.3504, 0.7766, 0.3145, 0.7789, 0.3125, 0.7398, 0.3478, 0.7374, 0.387, 0.7742, 0.3504, 0.7766, 0.3478, 0.7374, 0.3838, 0.7352, 0.4364, 0.8562, 0.419, 0.8638, 0.4204, 0.8424, 0.4423, 0.8392, 0.419, 0.8638, 0.3896, 0.8708, 0.3894, 0.8467, 0.4204, 0.8424, 0.4204, 0.8424, 0.3894, 0.8467, 0.3889, 0.813, 0.4215, 0.8106, 0.4423, 0.8392, 0.4204, 0.8424, 0.4215, 0.8106, 0.4457, 0.8089, 0.4457, 0.8089, 0.4215, 0.8106, 0.4203, 0.772, 0.4452, 0.7704, 0.4215, 0.8106, 0.3889, 0.813, 0.387, 0.7742, 0.4203, 0.772, 0.4203, 0.772, 0.387, 0.7742, 0.3838, 0.7352, 0.4165, 0.7334, 0.4452, 0.7704, 0.4203, 0.772, 0.4165, 0.7334, 0.4407, 0.7318, 0.3238, 0.875, 0.296, 0.8718, 0.292, 0.8509, 0.3212, 0.8511, 0.296, 0.8718, 0.2794, 0.8666, 0.2717, 0.8505, 0.292, 0.8509, 0.292, 0.8509, 0.2717, 0.8505, 0.2644, 0.8209, 0.2868, 0.8194, 0.3212, 0.8511, 0.292, 0.8509, 0.2868, 0.8194, 0.3176, 0.8177, 0.3176, 0.8177, 0.2868, 0.8194, 0.283, 0.781, 0.3145, 0.7789, 0.2868, 0.8194, 0.2644, 0.8209, 0.2599, 0.7825, 0.283, 0.781, 0.283, 0.781, 0.2599, 0.7825, 0.2593, 0.7436, 0.2817, 0.7421, 0.3145, 0.7789, 0.283, 0.781, 0.2817, 0.7421, 0.3125, 0.7398, 0.239, 0.7434, 0.2449, 0.7101, 0.2524, 0.7122, 0.2473, 0.7439, 0.2449, 0.7101, 0.2579, 0.6858, 0.2634, 0.6906, 0.2524, 0.7122, 0.2524, 0.7122, 0.2634, 0.6906, 0.2682, 0.695, 0.2627, 0.7125, 0.2473, 0.7439, 0.2524, 0.7122, 0.2627, 0.7125, 0.2593, 0.7436, 0.4345, 0.6745, 0.4512, 0.6968, 0.4441, 0.7, 0.4297, 0.68, 0.4512, 0.6968, 0.4614, 0.729, 0.4532, 0.7306, 0.4441, 0.7, 0.4441, 0.7, 0.4532, 0.7306, 0.4407, 0.7318, 0.4333, 0.7015, 0.4297, 0.68, 0.4441, 0.7, 0.4333, 0.7015, 0.4251, 0.6849, 0.3086, 0.6596, 0.3419, 0.6546, 0.3425, 0.6633, 0.3102, 0.6679, 0.3419, 0.6546, 0.3764, 0.6551, 0.3759, 0.6635, 0.3425, 0.6633, 0.3425, 0.6633, 0.3759, 0.6635, 0.3769, 0.6764, 0.3434, 0.6767, 0.3102, 0.6679, 0.3425, 0.6633, 0.3434, 0.6767, 0.3111, 0.6807, 0.7031, 0.6651, 0.6873, 0.7032, 0.6709, 0.701, 0.6859, 0.6614, 0.6873, 0.7032, 0.6842, 0.7378, 0.6703, 0.7374, 0.6709, 0.701, 0.3512, 0.5809, 0.3123, 0.5878, 0.3097, 0.5696, 0.3471, 0.5609, 0.395, 0.5893, 0.3512, 0.5809, 0.3471, 0.5609, 0.388, 0.5596, 0.6363, 0.6659, 0.5977, 0.6039, 0.6104, 0.5942, 0.6525, 0.6612, 0.7429, 0.6034, 0.7031, 0.6651, 0.6859, 0.6614, 0.7299, 0.5942, 0.4677, 0.6278, 0.395, 0.5893, 0.388, 0.5596, 0.4778, 0.6092, 0.8895, 0.03041, 0.9647, 0.0002186, 0.9754, 0.01841, 0.8913, 0.05115, 0.637, 0.8867, 0.6521, 0.8493, 0.6689, 0.8519, 0.6533, 0.8914, 0.6521, 0.8493, 0.6552, 0.8157, 0.6699, 0.8162, 0.6689, 0.8519, 0.6817, 0.03112, 0.7198, 0.02991, 0.7188, 0.05026, 0.6807, 0.05172, 0.6394, 0.02308, 0.6817, 0.03112, 0.6807, 0.05172, 0.6385, 0.0431, 0.7031, 0.8867, 0.7429, 0.9483, 0.7298, 0.9576, 0.6859, 0.8903, 0.5988, 0.949, 0.637, 0.8867, 0.6533, 0.8914, 0.6116, 0.9586, 0.5641, 0.0002186, 0.6394, 0.02308, 0.6385, 0.0431, 0.5554, 0.01875, 0.1334, 0.5964, 0.05058, 0.6278, 0.04237, 0.6065, 0.1435, 0.5661, 0.6843, 0.8152, 0.6873, 0.8491, 0.6708, 0.8512, 0.6703, 0.8156, 0.6873, 0.8491, 0.7031, 0.8867, 0.6859, 0.8903, 0.6708, 0.8512, 0.1815, 0.5888, 0.1334, 0.5964, 0.1435, 0.5661, 0.1853, 0.5672, 0.2229, 0.5924, 0.1815, 0.5888, 0.1853, 0.5672, 0.224, 0.5733, 0.6842, 0.7378, 0.6838, 0.7766, 0.6704, 0.7766, 0.6703, 0.7374, 0.6838, 0.7766, 0.6843, 0.8152, 0.6703, 0.8156, 0.6704, 0.7766, 0.2681, 0.593, 0.2229, 0.5924, 0.224, 0.5733, 0.2672, 0.5747, 0.3123, 0.5878, 0.2681, 0.593, 0.2672, 0.5747, 0.3097, 0.5696, 0.6549, 0.7381, 0.6517, 0.7038, 0.6683, 0.7009, 0.6696, 0.7374, 0.6517, 0.7038, 0.6363, 0.6659, 0.6525, 0.6612, 0.6683, 0.7009, 0.8463, 0.03821, 0.8895, 0.03041, 0.8913, 0.05115, 0.8465, 0.05922, 0.8075, 0.03404, 0.8463, 0.03821, 0.8465, 0.05922, 0.8068, 0.0546, 0.6552, 0.8157, 0.6556, 0.777, 0.6699, 0.777, 0.6699, 0.8162, 0.6556, 0.777, 0.6549, 0.7381, 0.6696, 0.7374, 0.6699, 0.777, 0.7635, 0.0305, 0.8075, 0.03404, 0.8068, 0.0546, 0.7625, 0.05099, 0.7198, 0.02991, 0.7635, 0.0305, 0.7625, 0.05099, 0.7188, 0.05026, 0.7401, 0.8194, 0.8161, 0.8229, 0.8149, 0.8567, 0.743, 0.8522, 0.5232, 0.8239, 0.5994, 0.8201, 0.5967, 0.8529, 0.5245, 0.8579, 0.5334, 0.8948, 0.5967, 0.8529, 0.5908, 0.8767, 0.5449, 0.9111, 0.743, 0.8522, 0.8069, 0.8928, 0.7957, 0.9092, 0.7493, 0.8758, 0.7493, 0.676, 0.7961, 0.643, 0.8074, 0.6603, 0.743, 0.7001, 0.5437, 0.6426, 0.5901, 0.6762, 0.5962, 0.7004, 0.5321, 0.6598, 0.524, 0.696, 0.5962, 0.7004, 0.5991, 0.7341, 0.5228, 0.7309, 0.743, 0.7001, 0.8149, 0.6956, 0.8161, 0.7303, 0.7401, 0.7336, 0.7401, 0.7336, 0.8161, 0.7303, 0.8168, 0.7768, 0.7396, 0.7767, 0.5228, 0.7309, 0.5991, 0.7341, 0.5997, 0.7773, 0.5222, 0.7776, 0.5222, 0.7776, 0.5997, 0.7773, 0.5994, 0.8201, 0.5232, 0.8239, 0.7396, 0.7767, 0.8168, 0.7768, 0.8161, 0.8229, 0.7401, 0.8194, 0.6549, 0.7381, 0.6556, 0.777, 0.6331, 0.7771, 0.6322, 0.7376, 0.6556, 0.777, 0.6552, 0.8157, 0.6324, 0.8163, 0.6331, 0.7771, 0.6331, 0.7771, 0.6324, 0.8163, 0.5994, 0.8201, 0.5997, 0.7773, 0.6322, 0.7376, 0.6331, 0.7771, 0.5997, 0.7773, 0.5991, 0.7341, 0.6843, 0.8152, 0.6838, 0.7766, 0.7062, 0.7767, 0.707, 0.8158, 0.6838, 0.7766, 0.6842, 0.7378, 0.707, 0.7372, 0.7062, 0.7767, 0.7062, 0.7767, 0.707, 0.7372, 0.7401, 0.7336, 0.7396, 0.7767, 0.707, 0.8158, 0.7062, 0.7767, 0.7396, 0.7767, 0.7401, 0.8194, 0.637, 0.8867, 0.5988, 0.949, 0.5774, 0.9363, 0.6137, 0.8765, 0.7429, 0.9483, 0.7031, 0.8867, 0.7264, 0.876, 0.764, 0.9351, 0.764, 0.9351, 0.7264, 0.876, 0.7493, 0.8758, 0.7838, 0.9224, 0.6137, 0.8765, 0.5774, 0.9363, 0.5574, 0.9241, 0.5908, 0.8767, 0.7031, 0.6651, 0.7429, 0.6034, 0.7641, 0.6167, 0.7264, 0.6757, 0.5977, 0.6039, 0.6363, 0.6659, 0.613, 0.6762, 0.5764, 0.6168, 0.5764, 0.6168, 0.613, 0.6762, 0.5901, 0.6762, 0.5565, 0.6291, 0.7264, 0.6757, 0.7641, 0.6167, 0.7838, 0.6293, 0.7493, 0.676, 0.6363, 0.6659, 0.6517, 0.7038, 0.6279, 0.7078, 0.613, 0.6762, 0.6517, 0.7038, 0.6549, 0.7381, 0.6322, 0.7376, 0.6279, 0.7078, 0.6279, 0.7078, 0.6322, 0.7376, 0.5991, 0.7341, 0.5962, 0.7004, 0.613, 0.6762, 0.6279, 0.7078, 0.5962, 0.7004, 0.5901, 0.6762])
me_cube_001.materials.append(mat_material)
me_cube_001.materials.append(mat_material_001)
me_cube_001.update()
arm_armature = bpy.data.armatures.new('Armature')  # bones are not reproduced

# ---- objects
ob_cube = bpy.data.objects.new('Cube', me_cube)
ob_cube_001 = bpy.data.objects.new('Cube.001', me_cube_001)
ob_armature = bpy.data.objects.new('Armature', arm_armature)

# ---- transforms, parenting, visibility, modifiers, constraints
ob_cube.location = (0.0, 0.0, 0.0)
ob_cube.scale = (1.0, 0.6588, -0.2621)
_m = ob_cube.modifiers.new('Subdivision', 'SUBSURF')
ob_cube_001.parent = ob_armature
ob_cube_001.matrix_parent_inverse = Matrix(((1.947e-07, -1.694e-21, -1.0, -0.0), (-1.344e-07, 1.0, -2.616e-14, -0.0), (1.0, 1.344e-07, 1.947e-07, -0.0), (-0.0, 0.0, -0.0, 1.0)))
ob_cube_001.location = (0.0, 0.0, 0.0)
ob_cube_001.scale = (0.8499, 0.7693, 0.3123)
_vg = ob_cube_001.vertex_groups.new(name='Bone')
for _i, _w in zip([0, 1, 2, 3, 4, 5, 6, 7, 8, 9, 10, 11, 12, 13, 14, 15, 16, 17, 18, 19, 20, 21, 22, 23, 24, 25, 26, 27, 28, 29, 30, 31, 32, 33, 34, 35, 36, 37, 38, 39, 40, 41, 42, 43, 68, 69, 70, 71, 72, 73, 74, 75, 76, 77, 78, 79, 80, 81, 82, 83, 84, 85, 86, 87, 88, 89, 90, 91, 92, 93, 94, 95, 96, 97, 98, 99, 100, 101, 102, 103, 104, 105, 106, 107, 108, 109, 110, 111, 112, 113, 114, 115, 116, 117, 118, 119, 120, 121, 122, 123, 124, 125, 126, 127, 128, 129, 130, 131, 132, 133, 134, 135, 136, 137, 138, 139, 140, 141, 142, 143, 144, 145, 146, 147, 148, 149, 150, 151, 152, 153, 154, 155, 156, 157, 158, 159, 160, 161, 162, 163, 164, 165, 166, 167, 168, 169, 170, 171, 172, 173, 174, 175, 176, 177, 178, 179, 180, 181, 182, 183, 184, 185, 186, 187, 188, 189, 190, 191, 192, 193, 194, 196, 198, 199, 200, 201, 202, 203, 218, 219, 241, 242, 252, 253, 254, 255, 256, 257, 258, 259, 260, 261, 262, 263, 264, 265, 266, 267, 268, 269, 270, 271, 272, 273, 274, 275, 276, 277, 278, 279, 280, 281, 282, 283, 284, 285, 286, 287, 288, 289, 290, 291, 292, 293, 294, 295, 296, 297, 298, 299, 300, 301, 302, 303, 304, 305, 306, 307, 308, 309, 310, 311, 312, 313, 314, 315, 316, 317, 318, 319, 320, 321, 322, 323, 324, 325, 326, 327, 328, 329, 330, 331, 332, 333, 334, 335, 336, 337, 338, 339, 340, 341, 342, 343, 344, 345, 346, 347, 348, 349, 350, 351, 352, 353, 354, 355, 356, 357, 358, 359, 360, 361, 362, 363, 364, 365, 366, 367, 368, 369, 372, 373, 374, 375, 376, 377, 381, 382, 383, 395, 396, 402, 403, 404, 405, 406, 407, 408, 409, 410, 411, 412, 413, 414, 415, 416, 417, 418, 419, 420, 421, 422, 423, 424, 425, 426, 427, 428, 429, 430, 431, 432, 433, 434, 435, 436, 437, 438, 439, 440, 441], [0.139, 0.3506, 0.5799, 0.5234, 0.315, 0.2985, 0.4027, 0.3826, 0.8823, 0.7863, 0.7994, 0.8872, 0.0755, 0.1712, 0.1495, 0.01379, 0.5109, 0.2878, 0.4079, 0.5024, 0.2836, 0.3082, 0.225, 0.1986, 0.9156, 0.6859, 0.8189, 0.2016, 0.693, 0.8598, 0.8407, 0.6076, 0.4877, 0.5082, 0.76, 0.6606, 0.01912, 0.03411, 0.007601, 0.02233, 0.08368, 0.08819, 0.06685, 0.07089, 0.4126, 0.3502, 0.7831, 0.5203, 0.6723, 0.7211, 0.1444, 0.5031, 0.8831, 0.01809, 0.4967, 0.6276, 0.2778, 0.09623, 0.6421, 0.2271, 0.7786, 0.7489, 0.8828, 0.8815, 0.5246, 0.2628, 0.8658, 0.7658, 0.1404, 0.5873, 0.867, 0.5205, 0.3568, 0.1766, 0.185, 0.5212, 0.556, 0.5501, 0.5031, 0.2999, 0.4599, 0.4602, 0.4968, 0.4957, 0.4469, 0.4461, 0.5071, 0.5064, 0.2523, 0.1724, 0.5461, 0.5566, 0.6126, 0.8222, 0.7034, 0.6743, 0.5368, 0.4652, 0.3993, 0.098, 0.8383, 0.8664, 0.613, 0.88, 0.08894, 0.05139, 0.4483, 0.04642, 0.3125, 0.07528, 0.5136, 0.1843, 0.1569, 0.007996, 0.7918, 0.8826, 0.5274, 0.4631, 0.2235, 0.471, 0.549, 0.6153, 0.6785, 0.6835, 0.8972, 0.8975, 0.8072, 0.7575, 0.08052, 0.1395, 0.2811, 0.5134, 0.5819, 0.7852, 0.8481, 0.7633, 0.8982, 0.3264, 0.8534, 0.749, 0.5704, 0.2172, 0.8824, 0.8627, 0.09603, 0.0822, 0.5105, 0.4953, 0.4004, 0.3771, 0.2767, 0.304, 0.3158, 0.1902, 0.3359, 0.1447, 0.5633, 0.5843, 0.5511, 0.4303, 0.3488, 0.4486, 0.5177, 0.3867, 0.02293, 0.02025, 0.09232, 0.07157, 0.0526, 0.07308, 0.05911, 0.06497, 0.1225, 0.109, 0.1649, 0.155, 0.2075, 0.1957, 0.009228, 0.006236, 0.0586, 0.06408, 0.1991, 0.6477, 0.8417, 0.337, 0.8792, 0.8562, 0.09529, 0.0918, 0.5425, 0.4577, 0.6415, 0.8282, 0.3166, 0.1492, 0.7815, 0.5646, 0.7745, 0.8095, 0.1665, 0.4981, 0.8842, 0.05776, 0.5063, 0.7148, 0.1458, 0.3547, 0.7676, 0.6545, 0.8845, 0.8309, 0.8379, 0.3828, 0.5709, 0.2447, 0.8863, 0.744, 0.1785, 0.6402, 0.8629, 0.3928, 0.8809, 0.8539, 0.1111, 0.1245, 0.56, 0.4624, 0.629, 0.8511, 0.3717, 0.3466, 0.5171, 0.5242, 0.5121, 0.4683, 0.3705, 0.4718, 0.2574, 0.3854, 0.261, 0.5361, 0.5086, 0.5313, 0.4997, 0.3702, 0.4637, 0.4965, 0.4482, 0.4489, 0.5043, 0.5068, 0.5032, 0.4812, 0.4468, 0.4814, 0.5121, 0.498, 0.4243, 0.4444, 0.4428, 0.4245, 0.4319, 0.8237, 0.1641, 0.08784, 0.3472, 0.1323, 0.5583, 0.1166, 0.09875, 0.4582, 0.3922, 0.001059, 0.613, 0.8729, 0.8482, 0.8556, 0.5458, 0.6474, 0.8889, 0.833, 0.8285, 0.8715, 0.6032, 0.5018, 0.8354, 0.88, 0.06618, 0.04885, 0.5081, 0.5056, 0.5785, 0.5668, 0.4356, 0.4253, 0.4764, 0.3778, 0.5249, 0.3091, 0.02905, 0.181, 0.1614, 0.1505, 0.1316, 0.2106, 0.01333, 0.004965, 0.0009855, 0.006322, 0.08735, 0.2202, 0.6262, 0.7712, 0.3696, 0.8618, 0.8611, 0.09083, 0.07157, 0.5341, 0.4596, 0.6084, 0.7605, 0.5558, 0.1502, 0.2005, 0.8511, 0.7462, 0.6139, 0.4928, 0.883, 0.861, 0.6419, 0.1945, 0.09986, 0.3005, 0.2508, 0.5278, 0.5365, 0.5196, 0.4655, 0.2965, 0.4706, 0.5034, 0.4389, 0.4837, 0.4764, 0.4751, 0.5129, 0.4231, 0.4325]): _vg.add([_i], _w, 'REPLACE')
_vg = ob_cube_001.vertex_groups.new(name='Bone.001')
for _i, _w in zip([4, 5, 6, 7, 8, 11, 14, 20, 21, 22, 23, 24, 25, 28, 29, 30, 31, 32, 33, 34, 35, 36, 37, 38, 39, 40, 41, 42, 43, 48, 49, 50, 51, 72, 73, 74, 75, 76, 79, 86, 90, 91, 94, 95, 117, 118, 119, 120, 121, 122, 124, 130, 132, 134, 136, 139, 144, 145, 146, 147, 148, 158, 159, 162, 163, 166, 167, 168, 169, 172, 173, 174, 175, 176, 177, 178, 179, 180, 181, 182, 183, 184, 185, 186, 187, 188, 189, 190, 191, 192, 193, 194, 195, 196, 197, 198, 199, 200, 201, 202, 203, 206, 207, 208, 209, 210, 212, 214, 215, 216, 217, 218, 219, 254, 255, 256, 262, 263, 268, 269, 271, 272, 275, 280, 286, 287, 290, 291, 292, 298, 299, 333, 334, 336, 338, 342, 346, 352, 353, 356, 357, 358, 359, 362, 363, 364, 365, 366, 367, 368, 369, 370, 371, 372, 373, 374, 375, 376, 377, 381, 382, 383, 384, 385, 404, 405, 406, 412, 413, 414, 421, 422, 423], [0.4284, 0.4459, 0.4325, 0.4517, 0.0179, 0.05354, 0.007715, 0.5797, 0.5768, 0.6617, 0.6674, 0.02061, 0.01131, 0.2247, 0.0824, 0.1077, 0.2878, 0.2196, 0.07956, 0.1055, 0.2896, 0.1954, 0.1922, 0.1919, 0.19, 0.2357, 0.2326, 0.2358, 0.2303, 0.03816, 0.03792, 0.03711, 0.03716, 0.2652, 0.1982, 0.007357, 0.1908, 0.04697, 0.2631, 0.01558, 0.07979, 0.07789, 0.07429, 0.06965, 0.1207, 0.2111, 0.2428, 0.2446, 0.2055, 0.09506, 0.1015, 0.1139, 0.02257, 0.07575, 0.0306, 0.05355, 0.2396, 0.3341, 0.2485, 0.2763, 0.04795, 0.09973, 0.09758, 0.1089, 0.1063, 0.01696, 0.07923, 0.6504, 0.6568, 0.4303, 0.4694, 0.5085, 0.4241, 0.4683, 0.7314, 0.5104, 0.7803, 0.3219, 0.3012, 0.3706, 0.3144, 0.5439, 0.2931, 0.3692, 0.5405, 0.1041, 0.1048, 0.2351, 0.2222, 0.2268, 0.2339, 0.2192, 0.1546, 0.2267, 0.1464, 0.6252, 0.6299, 0.4823, 0.4909, 0.4828, 0.4935, 0.04593, 0.01656, 0.01454, 0.04535, 0.01547, 0.01633, 0.05484, 0.05716, 0.05874, 0.05725, 0.1027, 0.1046, 0.1027, 0.03902, 0.05632, 0.1006, 0.1086, 0.1733, 0.1283, 0.131, 0.0323, 0.1707, 0.01066, 0.04745, 0.04262, 0.08097, 0.04084, 0.05457, 0.07802, 0.07609, 0.1155, 0.4735, 0.03805, 0.1177, 0.108, 0.09637, 0.1216, 0.08318, 0.09908, 0.0552, 0.7396, 0.7591, 0.3034, 0.326, 0.3645, 0.2956, 0.3208, 0.566, 0.3709, 0.641, 0.0233, 0.01088, 0.1095, 0.52, 0.5381, 0.5216, 0.5382, 0.4756, 0.1089, 0.08746, 0.08817, 0.08592, 0.08728, 0.1651, 0.07208, 0.07826, 0.163, 0.1875, 0.04757, 0.054, 0.03663, 0.0942]): _vg.add([_i], _w, 'REPLACE')
_vg = ob_cube_001.vertex_groups.new(name='Bone.002')
for _i, _w in zip([4, 5, 6, 7, 20, 21, 22, 23, 28, 31, 32, 35, 36, 37, 38, 39, 40, 41, 42, 43, 44, 45, 46, 47, 48, 49, 50, 51, 52, 53, 54, 55, 56, 57, 58, 59, 72, 73, 75, 79, 117, 118, 119, 120, 121, 122, 124, 130, 144, 145, 146, 168, 169, 172, 173, 174, 175, 176, 177, 178, 179, 180, 181, 182, 183, 184, 185, 186, 187, 188, 189, 190, 191, 192, 193, 194, 195, 196, 197, 198, 199, 200, 201, 202, 203, 204, 205, 206, 207, 208, 209, 210, 211, 212, 213, 214, 215, 216, 217, 218, 219, 222, 223, 224, 225, 226, 228, 230, 231, 232, 233, 234, 235, 268, 269, 271, 275, 333, 334, 342, 358, 359, 362, 363, 364, 365, 366, 367, 368, 369, 370, 371, 372, 373, 374, 375, 376, 377, 378, 379, 380, 381, 382, 383, 384, 385, 386, 387, 389, 390, 391, 392, 393, 404, 412], [0.1303, 0.1327, 0.1323, 0.134, 0.09333, 0.09539, 0.09574, 0.09307, 0.05858, 0.0145, 0.05766, 0.01734, 0.697, 0.6893, 0.7039, 0.6948, 0.5631, 0.5603, 0.5622, 0.5626, 0.1909, 0.1945, 0.1859, 0.1931, 0.2758, 0.2791, 0.2782, 0.2761, 0.008804, 0.01114, 0.008286, 0.006779, 0.07863, 0.07821, 0.07664, 0.0786, 0.035, 0.05434, 0.05246, 0.03226, 0.00897, 0.06003, 0.05875, 0.05073, 0.05913, 0.0005493, 0.002864, 0.006289, 0.05781, 0.002796, 0.05214, 0.2244, 0.2211, 0.1358, 0.1248, 0.1248, 0.1342, 0.1232, 0.06275, 0.1263, 0.06144, 0.089, 0.08734, 0.05967, 0.08733, 0.05525, 0.08497, 0.05786, 0.05724, 0.5823, 0.5862, 0.5501, 0.5982, 0.6025, 0.551, 0.6025, 0.777, 0.6017, 0.798, 0.2216, 0.2197, 0.2543, 0.2572, 0.2558, 0.2573, 0.1261, 0.05805, 0.2833, 0.2512, 0.2487, 0.2837, 0.2471, 0.1446, 0.2466, 0.1302, 0.715, 0.7069, 0.6952, 0.7, 0.5851, 0.5848, 0.07332, 0.05555, 0.05397, 0.07271, 0.054, 0.05459, 0.05812, 0.127, 0.1259, 0.056, 0.1278, 0.06026, 0.00555, 0.01388, 0.01555, 0.003687, 0.01142, 0.2567, 0.009139, 0.1754, 0.1747, 0.09074, 0.08236, 0.08014, 0.08888, 0.08077, 0.02402, 0.08188, 0.01803, 0.7783, 0.8102, 0.5726, 0.2518, 0.2539, 0.2501, 0.2538, 0.2575, 0.09772, 0.09888, 0.0984, 0.5733, 0.6126, 0.6182, 0.6176, 0.6183, 0.04009, 0.04196, 0.1332, 0.01017, 0.01657, 0.1329, 0.1009, 0.02453, 0.02297]): _vg.add([_i], _w, 'REPLACE')
_vg = ob_cube_001.vertex_groups.new(name='Bone.003')
for _i, _w in zip([6, 7, 36, 37, 38, 39, 40, 41, 42, 43, 44, 45, 46, 47, 48, 49, 50, 51, 52, 53, 54, 55, 56, 57, 58, 59, 168, 169, 172, 175, 188, 189, 190, 191, 192, 193, 194, 195, 196, 197, 198, 199, 200, 201, 202, 203, 204, 205, 206, 207, 208, 209, 210, 211, 212, 213, 214, 215, 216, 217, 218, 219, 220, 221, 222, 223, 224, 225, 226, 227, 228, 229, 230, 231, 232, 233, 234, 235, 334, 370, 371, 372, 373, 374, 375, 376, 377, 378, 379, 380, 381, 382, 383, 384, 385, 386, 387, 388, 389, 390, 391, 392, 393], [2.75e-05, 0.0006828, 0.07199, 0.07524, 0.06961, 0.07298, 0.1159, 0.1171, 0.1158, 0.1163, 0.7874, 0.7816, 0.7933, 0.7842, 0.6655, 0.662, 0.6637, 0.665, 0.9662, 0.9646, 0.9664, 0.9673, 0.9064, 0.9071, 0.9092, 0.9064, 0.003221, 0.001206, 0.003113, 0.002132, 0.2764, 0.2732, 0.1207, 0.1065, 0.1045, 0.1201, 0.1051, 0.04204, 0.1053, 0.02834, 0.005088, 0.002772, 0.04908, 0.04925, 0.05, 0.05009, 0.849, 0.9343, 0.652, 0.7048, 0.7092, 0.6518, 0.7095, 0.8433, 0.7102, 0.8605, 0.2181, 0.2234, 0.231, 0.2283, 0.2745, 0.2746, 0.9716, 0.9728, 0.9126, 0.9346, 0.9367, 0.9135, 0.9365, 0.9805, 0.9359, 0.9809, 0.934, 0.8479, 0.8499, 0.9365, 0.8472, 0.9312, 0.05199, 0.1777, 0.1543, 0.2776, 0.03708, 0.03712, 0.03582, 0.03565, 0.05249, 0.8858, 0.8839, 0.8846, 0.2772, 0.2718, 0.2675, 0.2683, 0.2686, 0.947, 0.9458, 0.9835, 0.8392, 0.9667, 0.9629, 0.8399, 0.8815]): _vg.add([_i], _w, 'REPLACE')
_vg = ob_cube_001.vertex_groups.new(name='Bone.004')
for _i, _w in zip([0, 1, 2, 3, 4, 8, 9, 10, 11, 12, 13, 14, 15, 16, 17, 18, 19, 24, 25, 26, 27, 29, 32, 33, 34, 68, 69, 70, 71, 74, 75, 76, 77, 78, 79, 80, 81, 82, 83, 84, 85, 86, 87, 88, 89, 90, 91, 92, 93, 94, 95, 96, 97, 98, 99, 100, 101, 102, 103, 104, 105, 106, 107, 108, 109, 110, 111, 112, 113, 114, 115, 116, 120, 121, 122, 123, 124, 125, 126, 127, 128, 129, 130, 131, 132, 133, 134, 135, 136, 137, 138, 139, 140, 141, 142, 143, 144, 148, 149, 150, 151, 152, 153, 154, 155, 156, 157, 158, 159, 160, 161, 163, 164, 165, 166, 167, 170, 171, 183, 185, 240, 241, 242, 243, 252, 253, 254, 255, 256, 257, 258, 259, 260, 261, 262, 263, 264, 265, 266, 267, 270, 271, 272, 273, 274, 275, 276, 277, 278, 279, 280, 281, 282, 283, 284, 285, 286, 287, 288, 289, 290, 291, 292, 293, 294, 295, 296, 297, 298, 299, 300, 301, 302, 303, 304, 305, 306, 307, 308, 309, 310, 311, 312, 313, 314, 315, 316, 317, 318, 319, 320, 321, 322, 323, 324, 325, 326, 327, 328, 329, 330, 331, 332, 335, 336, 337, 338, 339, 340, 341, 342, 343, 344, 345, 346, 347, 348, 349, 350, 351, 354, 355, 356, 357, 360, 361, 365, 366, 395, 396, 397, 402, 403, 405, 406, 407, 408, 409, 410, 411, 412, 414, 415, 416, 417, 418, 419, 420, 421, 422, 423, 424, 425, 426, 427, 428, 429, 430, 431, 432, 433, 434, 435, 436, 437, 438, 439, 440, 441], [0.8336, 0.6331, 0.416, 0.475, 0.001433, 0.07211, 0.1994, 0.1878, 0.03469, 0.8445, 0.506, 0.07363, 0.7788, 0.487, 0.7044, 0.5859, 0.496, 0.01986, 0.1556, 0.1735, 0.7754, 0.01533, 0.02913, 0.201, 0.06951, 0.5819, 0.6348, 0.2032, 0.4782, 0.1619, 0.06091, 0.05257, 0.7938, 0.5018, 0.008016, 0.7012, 0.8414, 0.2816, 0.5398, 0.208, 0.2415, 0.0729, 0.08117, 0.4727, 0.7282, 0.01373, 0.09207, 0.8325, 0.4083, 0.02193, 0.2153, 0.6365, 0.7951, 0.7838, 0.4769, 0.4413, 0.4473, 0.4953, 0.691, 0.5356, 0.5356, 0.5018, 0.503, 0.5447, 0.5451, 0.4918, 0.4924, 0.7325, 0.7919, 0.4517, 0.4406, 0.382, 0.01733, 0.05174, 0.1093, 0.8434, 0.004562, 0.1035, 0.3821, 0.08959, 0.853, 0.564, 0.06081, 0.2097, 0.1718, 0.8576, 0.206, 0.5204, 0.1353, 0.7866, 0.1945, 0.04291, 0.4707, 0.5344, 0.7561, 0.5262, 0.05165, 0.02703, 0.05263, 0.1818, 0.2343, 0.844, 0.8334, 0.7109, 0.4843, 0.4139, 0.2007, 0.003357, 0.07461, 0.08215, 0.5981, 0.04578, 0.4269, 0.7701, 0.0726, 0.01765, 0.4883, 0.5033, 0.007513, 0.02895, 0.1205, 0.0258, 0.06579, 0.162, 0.7851, 0.345, 0.002882, 0.3324, 0.04264, 0.1178, 0.8588, 0.749, 0.4548, 0.5394, 0.1259, 0.01732, 0.6761, 0.8222, 0.2047, 0.4321, 0.3422, 0.1185, 0.06097, 0.8418, 0.4919, 0.03767, 0.8148, 0.4993, 0.2208, 0.3343, 0.0736, 0.1276, 0.1426, 0.5743, 0.4248, 0.7432, 0.04503, 0.1463, 0.8037, 0.353, 0.01456, 0.3148, 0.04372, 0.1211, 0.8515, 0.7535, 0.4366, 0.5342, 0.1598, 0.03962, 0.6176, 0.6357, 0.4813, 0.4742, 0.4864, 0.5293, 0.6175, 0.5255, 0.7225, 0.6086, 0.717, 0.4619, 0.4897, 0.4668, 0.4987, 0.6226, 0.5322, 0.5023, 0.5449, 0.5425, 0.4946, 0.4921, 0.4956, 0.5167, 0.546, 0.5163, 0.4866, 0.5004, 0.5652, 0.5507, 0.5519, 0.5644, 0.5598, 0.8432, 0.3353, 0.8348, 0.06567, 0.6638, 0.8573, 0.5387, 0.08764, 0.06443, 0.3818, 0.09551, 0.005776, 0.1186, 0.4514, 0.3454, 0.08441, 0.1447, 0.3927, 0.495, 0.02276, 0.04385, 0.4906, 0.4931, 0.02196, 0.02237, 0.1516, 0.07327, 0.1464, 0.7638, 0.3676, 0.1974, 0.01996, 0.1109, 0.8595, 0.6929, 0.4637, 0.5377, 0.07889, 0.2522, 0.8258, 0.7214, 0.1263, 0.2311, 0.3806, 0.5021, 0.04085, 0.07018, 0.1334, 0.7895, 0.7511, 0.6865, 0.7247, 0.4705, 0.4615, 0.4788, 0.5321, 0.6883, 0.5267, 0.4955, 0.5542, 0.5143, 0.521, 0.5225, 0.4859, 0.5651, 0.5585]): _vg.add([_i], _w, 'REPLACE')
_vg = ob_cube_001.vertex_groups.new(name='Bone.005')
for _i, _w in zip([0, 4, 5, 12, 13, 14, 15, 25, 31, 32, 33, 34, 60, 61, 62, 63, 67, 74, 75, 77, 79, 81, 82, 83, 91, 92, 95, 97, 98, 113, 120, 121, 122, 123, 128, 129, 130, 131, 132, 133, 134, 135, 136, 137, 144, 152, 153, 159, 161, 163, 174, 175, 176, 183, 184, 185, 200, 201, 236, 237, 238, 239, 240, 241, 242, 243, 248, 249, 250, 255, 258, 259, 262, 265, 270, 271, 273, 275, 276, 277, 283, 287, 291, 294, 295, 298, 334, 335, 336, 337, 338, 339, 340, 342, 343, 364, 365, 366, 394, 395, 396, 397, 399, 401, 405, 408, 409, 412, 414, 416, 423, 425], [0.00214, 0.05756, 0.06059, 0.07671, 0.2721, 0.6152, 0.1815, 0.1123, 0.02999, 0.144, 0.16, 0.02629, 0.8892, 0.2588, 0.2054, 0.7638, 0.01483, 0.544, 0.1396, 0.1704, 0.003717, 0.05825, 0.03892, 0.1881, 0.03389, 0.001133, 0.1505, 0.004652, 0.009931, 0.01926, 0.103, 0.1495, 0.2834, 0.05637, 0.05667, 0.3708, 0.2724, 0.7043, 0.4328, 0.06269, 0.1562, 0.2467, 0.4267, 0.1807, 0.07266, 0.072, 0.001436, 0.02789, 0.06254, 0.07081, 0.03644, 0.06553, 0.02581, 0.09528, 0.003627, 0.08938, 0.005587, 0.007449, 0.7676, 0.3403, 0.1426, 0.8788, 0.8305, 0.622, 0.6328, 0.8189, 0.1041, 0.1111, 0.04503, 0.236, 0.03803, 0.1524, 0.09009, 0.005185, 0.4057, 0.1729, 0.09823, 0.01536, 0.01943, 0.1063, 0.01012, 0.04345, 0.2068, 0.02059, 0.1105, 0.09721, 0.0131, 0.06711, 0.2266, 0.01224, 0.1967, 0.2002, 0.03397, 0.2603, 0.788, 0.06763, 0.1012, 0.05606, 0.1174, 0.7936, 0.4978, 0.8315, 0.07477, 0.06055, 0.2808, 0.0464, 0.2278, 0.08678, 0.1144, 0.06447, 0.09072, 0.1406]): _vg.add([_i], _w, 'REPLACE')
_vg = ob_cube_001.vertex_groups.new(name='Bone.006')
for _i, _w in zip([13, 14, 32, 33, 60, 61, 62, 63, 64, 65, 66, 67, 74, 75, 95, 121, 122, 130, 131, 132, 134, 135, 136, 183, 185, 236, 237, 238, 239, 240, 241, 242, 244, 245, 246, 247, 248, 249, 250, 251, 255, 270, 271, 291, 336, 338, 342, 343, 365, 394, 396, 398, 399, 400, 401, 405], [0.01274, 0.125, 0.03188, 0.00886, 0.08637, 0.708, 0.7563, 0.2082, 0.9761, 0.9984, 0.9804, 0.9649, 0.1124, 0.03687, 0.001229, 0.05792, 0.08297, 0.07134, 0.0134, 0.02708, 0.005856, 0.006639, 0.228, 0.005546, 0.007358, 0.2018, 0.6262, 0.812, 0.09735, 0.01962, 0.2665, 0.2198, 0.9971, 0.9788, 0.9931, 0.9787, 0.8924, 0.8818, 0.9433, 0.9894, 0.02589, 0.05592, 0.03189, 0.006318, 0.0199, 0.01841, 0.1169, 0.117, 0.02231, 0.8781, 0.3122, 0.9938, 0.916, 0.9751, 0.9363, 0.05919]): _vg.add([_i], _w, 'REPLACE')
_m = ob_cube_001.modifiers.new('Armature', 'ARMATURE')
_m.object = ob_armature
ob_armature.location = (0.0, 0.0, 0.0)
ob_armature.rotation_euler = (-1.344e-07, 1.571, 0.0)
ob_armature.show_in_front = True

# ---- collection membership
col_collection.objects.link(ob_cube)
col_collection.objects.link(ob_cube_001)
col_collection.objects.link(ob_armature)

# ---- scene / render settings (as saved in the file)
scene.frame_start = 1; scene.frame_end = 250; scene.frame_set(1)
scene.render.engine = 'BLENDER_EEVEE_NEXT'
bpy.context.view_layer.update()

# ---- added for rendering (the .blend has no active camera and no usable light): camera, sun
cam_auto = bpy.data.cameras.new('AutoCamera')
cam_auto.lens = 50.0
cam_auto.sensor_width = 36.0
cam_auto.clip_end = 1000.0
ob_auto_camera = bpy.data.objects.new('AutoCamera', cam_auto)
scene.collection.objects.link(ob_auto_camera)
ob_auto_camera.location = (4.81128, -5.37042, 3.34375)
ob_auto_camera.rotation_euler = (1.09748, -7.21219e-08, 0.694738)
scene.camera = ob_auto_camera
light_auto_sun = bpy.data.lights.new('AutoSun', 'SUN')
light_auto_sun.energy = 3.0
light_auto_sun.angle = 0.0523599
ob_auto_sun = bpy.data.objects.new('AutoSun', light_auto_sun)
scene.collection.objects.link(ob_auto_sun)
ob_auto_sun.rotation_euler = (0.872665, 0.174533, 0.523599)
bpy.context.view_layer.update()
